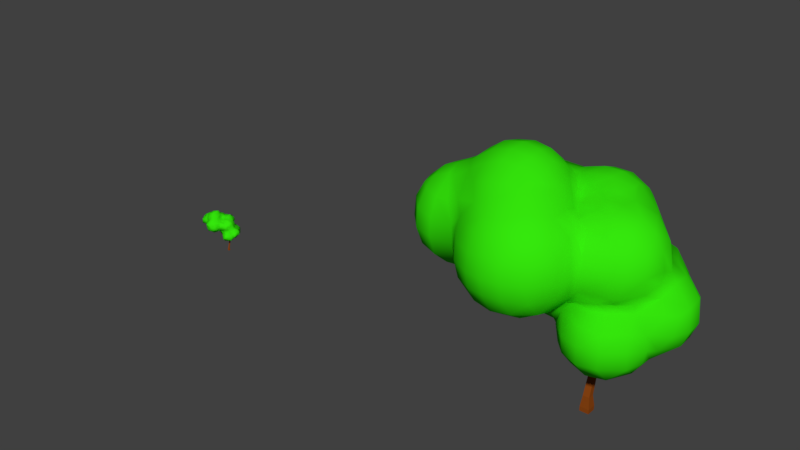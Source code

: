 # Source: SM_MangoTree_001.blend  (saved by Blender 2.80.37; exported with 4.5.12 LTS)
import bpy
from mathutils import Matrix  # noqa: F401  (used for matrix-valued properties, if any)

bpy.ops.wm.read_factory_settings(use_empty=True)
scene = bpy.context.scene
scene.name = 'Scene'

# ---- collections
col_collection_1 = bpy.data.collections.new('Collection 1'); scene.collection.children.link(col_collection_1)
col_collection_2 = bpy.data.collections.new('Collection 2'); scene.collection.children.link(col_collection_2)

# ---- materials (node trees are filled in below, after node groups)
mat_material = bpy.data.materials.new('Material')
mat_material.alpha_threshold = 0.0
mat_material.use_transparent_shadow = False
mat_material.diffuse_color = (0.2582, 0.05951, 0.006512, 1.0)
mat_material.roughness = 0.5
mat_material.line_color = (0.0, 0.0, 0.0, 1.0)
mat_material_001 = bpy.data.materials.new('Material.001')
mat_material_001.alpha_threshold = 0.0
mat_material_001.use_transparent_shadow = False
mat_material_001.diffuse_color = (0.03565, 0.8, 0.003963, 1.0)
mat_material_001.roughness = 0.5

# ---- material node trees

# ---- world
world_world = bpy.data.worlds.new('World'); scene.world = world_world
world_world.color = (0.05088, 0.05088, 0.05088)
world_world.use_sun_shadow = False
world_world.sun_shadow_jitter_overblur = 0.0
world_world.cycles.sampling_method = 'MANUAL'

# ---- meshes
me_cube = bpy.data.meshes.new('Cube')
me_cube.from_pydata([(0.2765, 0.2765, 0.0), (0.2765, -0.2765, 0.0), (-0.2765, -0.2765, 0.0), (-0.2765, 0.2765, 0.0), (0.2765, 0.2765, 0.2765), (0.2765, -0.2765, 0.2765), (-0.2765, -0.2765, 0.2765), (-0.2765, 0.2765, 0.2765), (0.1922, 0.1922, 0.9604), (0.1922, -0.1922, 0.9604), (-0.1922, 0.1922, 0.9604), (-0.1922, -0.1922, 0.9604), (0.1418, 0.5782, 2.276), (0.1418, 0.2495, 2.276), (-0.187, 0.5782, 2.276), (-0.187, 0.2495, 2.276), (0.1808, 0.7825, 3.434), (0.1808, 0.4538, 3.434), (-0.1479, 0.7825, 3.434), (-0.1479, 0.4538, 3.434), (0.1808, 0.7825, 3.782), (0.1808, 0.4538, 3.782), (-0.1479, 0.7825, 3.782), (-0.1479, 0.4538, 3.782), (-1.79, 1.108, 3.898), (-1.79, 1.328, 3.898), (-1.79, 1.108, 4.131), (-1.79, 1.328, 4.131), (0.7246, 0.7365, 4.918), (0.7246, 0.4998, 4.918), (0.4879, 0.7365, 4.918), (0.4879, 0.4998, 4.918), (-2.005, 1.108, 4.047), (-2.005, 1.328, 4.047), (-2.005, 1.108, 4.131), (-2.005, 1.328, 4.131), (-2.143, 2.64, 5.379), (-2.143, 2.64, 5.179), (-2.327, 2.64, 5.379), (-2.327, 2.64, 5.179), (-1.4, -0.6732, 5.368), (-1.4, -0.6732, 5.216), (-1.541, -0.6732, 5.368), (-1.541, -0.6732, 5.216), (0.7246, 0.7365, 5.14), (0.7246, 0.4998, 5.14), (0.4879, 0.7365, 5.14), (0.4879, 0.4998, 5.14), (1.179, 2.274, 5.883), (1.008, 2.274, 5.883), (1.179, 2.274, 6.044), (1.008, 2.274, 6.044), (1.444, -1.062, 5.706), (1.253, -1.062, 5.706), (1.444, -1.062, 5.885), (1.253, -1.062, 5.885), (2.555, 0.7121, 6.453), (2.555, 0.5242, 6.453), (2.555, 0.7121, 6.63), (2.555, 0.5242, 6.63), (-1.4, -0.8893, 5.368), (-1.4, -0.8893, 5.295), (-1.541, -0.8893, 5.368), (-1.541, -0.8893, 5.295), (-3.613, -0.6732, 7.447), (-3.613, -0.6732, 7.294), (-3.613, -0.8893, 7.447), (-3.613, -0.8893, 7.294), (-3.78, -0.6732, 7.447), (-3.78, -0.6732, 7.397), (-3.78, -0.8893, 7.447), (-3.78, -0.8893, 7.397), (-7.548, -1.705, 9.171), (-7.548, -1.921, 9.171), (-7.716, -1.705, 9.171), (-7.716, -1.921, 9.171), (-3.613, 0.9284, 8.816), (-3.613, 0.9284, 8.664), (-3.78, 0.9284, 8.816), (-3.78, 0.9284, 8.664), (-2.51, -3.396, 9.429), (-2.51, -3.396, 9.276), (-2.678, -3.396, 9.429), (-2.678, -3.396, 9.276), (-1.4, -0.6732, 7.802), (-1.541, -0.6732, 7.802), (-1.4, -0.8893, 7.802), (-1.541, -0.8893, 7.802), (1.951, 3.874, 7.694), (2.432, 2.992, 7.594), (1.799, 3.177, 8.384), (2.444, 2.336, 8.165), (2.445, 1.965, 8.237), (2.637, 1.72, 8.688), (1.829, 1.678, 9.134), (2.442, 0.8107, 8.997), (2.255, 0.9367, 10.55), (2.026, 1.468, 10.66), (1.925, 1.0, 11.08), (1.812, 1.042, 11.53), (1.094, 1.685, 11.29), (1.375, 1.567, 10.54), (1.043, 0.199, 11.63), (0.6163, 0.9849, 12.11), (1.874, 0.155, 11.3), (1.864, -0.5189, 11.63), (2.675, -0.5752, 11.23), (2.009, -1.258, 11.34), (2.516, -1.216, 10.56), (2.869, -0.4977, 10.64), (2.679, -1.218, 9.841), (2.515, -1.247, 9.004), (2.834, 0.05921, 9.083), (3.205, -0.4454, 8.261), (3.37, 0.2128, 8.727), (4.164, 0.08083, 7.74), (3.745, -0.4707, 7.62), (4.219, -0.7561, 6.803), (4.127, 0.2404, 6.928), (3.856, 0.7753, 6.439), (4.392, 1.218, 6.839), (4.064, 0.9864, 7.885), (4.129, 1.26, 7.668), (3.45, -0.6214, 5.925), (3.333, 0.5116, 5.556), (2.751, 0.2223, 5.363), (2.76, -0.4583, 4.991), (2.895, -1.311, 5.016), (2.596, 0.9546, 5.58), (1.832, 0.9721, 5.372), (1.801, 0.03971, 5.469), (1.071, 0.1981, 5.395), (3.194, -1.317, 6.148), (2.43, -1.899, 5.498), (2.507, -2.02, 6.211), (2.463, -1.866, 6.716), (3.15, -0.9796, 6.987), (1.804, -2.022, 7.667), (2.699, -1.407, 7.741), (2.507, -1.495, 8.345), (1.255, -1.936, 8.434), (1.911, -1.973, 8.87), (1.908, -2.371, 9.079), (0.7929, -3.025, 9.858), (1.976, -2.502, 9.851), (2.227, -1.861, 9.931), (1.965, -2.034, 10.58), (1.427, -2.136, 10.67), (0.3693, -1.966, 11.19), (0.5182, -2.912, 10.54), (0.9834, -1.693, 11.12), (1.012, -1.027, 11.69), (0.4152, -0.5331, 11.84), (1.171, -0.541, 12.1), (0.3153, 0.3073, 11.99), (0.3438, 1.627, 12.01), (-0.3473, 2.316, 12.03), (0.482, 2.801, 11.41), (-1.018, 2.329, 11.88), (-1.057, 1.663, 12.18), (-0.2978, 1.731, 12.59), (-0.8795, 0.2662, 12.02), (-0.3347, 0.9374, 12.41), (-1.853, 0.9632, 11.98), (-1.884, 1.788, 12.24), (-2.546, 0.9512, 11.99), (-2.524, 1.623, 11.63), (-2.297, 2.153, 11.41), (-2.351, 2.679, 11.27), (-2.54, 3.002, 10.52), (-1.548, 3.281, 10.53), (-1.823, 3.341, 9.128), (-2.546, 4.005, 8.496), (-1.926, 3.924, 8.38), (-1.929, 3.249, 9.217), (-2.577, 4.647, 7.608), (-1.744, 4.562, 7.527), (-2.533, 4.751, 6.895), (-2.59, 5.092, 6.131), (-1.734, 5.304, 6.096), (-2.545, 4.54, 5.489), (-1.837, 4.632, 5.499), (-2.545, 3.88, 4.787), (-1.905, 3.695, 4.929), (-2.329, 3.176, 4.623), (-1.968, 2.478, 4.472), (-2.522, 1.683, 4.713), (-1.773, 1.765, 4.772), (-2.58, 0.7968, 5.469), (-1.525, 1.31, 5.498), (-2.694, 0.6307, 6.134), (-1.796, 0.09888, 6.08), (-1.185, 0.2591, 6.254), (-1.083, 0.9392, 6.057), (-0.3761, 0.7989, 6.008), (-0.3677, 1.659, 5.373), (-0.3032, 0.1986, 6.739), (-0.05184, 0.2792, 6.005), (0.4661, 0.08354, 5.628), (0.5139, 1.003, 6.191), (-0.8735, -1.306, 5.914), (-0.454, -1.237, 5.495), (-0.3494, -1.818, 6.136), (-0.3125, -2.044, 6.175), (-0.3752, -1.808, 6.902), (0.1288, -2.266, 6.965), (0.4187, -1.96, 4.875), (0.2741, -1.361, 4.692), (0.2345, -0.4311, 4.478), (1.125, -1.252, 4.394), (0.7035, -0.3778, 4.401), (1.942, -0.499, 4.637), (2.002, -1.25, 4.659), (1.794, -1.915, 4.821), (1.8, -1.896, 4.83), (1.11, -1.948, 4.665), (0.5591, -2.086, 4.542), (0.3421, -2.583, 5.406), (0.911, -2.775, 5.43), (0.439, -2.489, 6.095), (1.163, -2.526, 6.828), (0.4007, -1.894, 7.483), (1.124, -2.299, 7.7), (0.3736, -2.151, 8.299), (-0.3712, -1.915, 8.146), (-0.3793, -1.436, 7.709), (-0.4382, -2.446, 8.356), (0.3704, -2.828, 9.064), (-0.3578, -3.351, 9.092), (-0.1474, -3.405, 9.85), (-0.1728, -4.273, 9.069), (-0.1855, -4.316, 9.904), (-0.1963, -4.242, 10.57), (-0.2938, -3.213, 11.09), (-0.3226, -2.742, 11.27), (-0.3627, -3.475, 11.41), (-0.3843, -2.018, 11.14), (-1.082, -4.883, 11.22), (-1.026, -4.21, 11.57), (-0.6529, -5.062, 10.01), (-0.8296, -4.98, 9.08), (-0.9563, -5.122, 8.83), (-0.9839, -3.966, 8.488), (-0.6188, -3.464, 8.328), (-1.036, -3.461, 7.934), (-1.77, -4.24, 7.667), (-1.776, -3.581, 7.599), (-1.882, -2.939, 7.904), (-2.547, -3.457, 7.462), (-2.583, -4.088, 7.892), (-3.193, -3.488, 7.967), (-3.319, -4.234, 7.683), (-3.355, -5.19, 8.139), (-2.546, -4.877, 8.168), (-2.546, -4.962, 8.547), (-3.269, -5.459, 9.125), (-2.515, -5.432, 9.244), (-3.223, -5.39, 9.923), (-3.583, -5.688, 10.64), (-2.996, -6.015, 10.72), (-3.304, -5.291, 11.35), (-2.636, -5.781, 10.74), (-3.222, -4.765, 11.52), (-2.475, -4.891, 11.99), (-3.22, -4.105, 12.03), (-2.508, -4.363, 12.62), (-3.193, -3.485, 12.82), (-2.598, -3.46, 12.79), (-3.16, -2.09, 13.56), (-2.593, -1.976, 13.19), (-3.213, -1.233, 13.92), (-3.228, -0.4204, 13.8), (-2.757, -1.233, 13.31), (-3.314, 0.1742, 12.7), (-2.62, -0.4536, 12.64), (-2.994, 1.209, 12.1), (-2.104, 0.3566, 12.35), (-2.481, 0.2709, 12.34), (-3.968, 1.328, 12.28), (-4.627, 0.7428, 11.89), (-4.868, 1.772, 11.79), (-4.781, 2.473, 11.37), (-4.03, 2.466, 11.66), (-4.615, 3.024, 10.42), (-3.863, 2.931, 10.87), (-4.646, 3.019, 9.707), (-4.015, 3.54, 9.845), (-4.04, 3.516, 10.64), (-4.768, 3.116, 9.025), (-3.987, 3.401, 9.115), (-4.353, 3.2, 8.259), (-4.055, 3.163, 7.592), (-4.892, 1.685, 7.451), (-4.616, 2.417, 6.844), (-4.037, 3.697, 6.888), (-4.252, 2.414, 6.169), (-3.829, 3.078, 6.251), (-3.779, 2.568, 5.673), (-3.891, 3.053, 5.607), (-3.632, 3.766, 6.273), (-3.524, 3.827, 5.362), (-3.223, 3.937, 8.135), (-3.386, 4.748, 6.914), (-3.38, 4.373, 7.73), (-3.206, 4.557, 6.294), (-3.117, 3.976, 5.604), (-4.071, 1.631, 6.119), (-3.531, 1.735, 5.492), (-3.067, 1.897, 5.421), (-3.235, 2.371, 4.501), (-3.219, 3.006, 4.643), (-3.236, 1.425, 5.485), (-3.085, 1.125, 6.262), (-4.104, 1.468, 6.885), (-3.558, 0.5143, 6.693), (-3.249, 0.9848, 6.505), (-4.132, 0.6811, 7.283), (-3.531, 0.05435, 7.395), (-4.095, 0.1119, 7.811), (-4.778, 0.1313, 8.372), (-4.335, 1.01, 7.691), (-5.488, 1.589, 8.153), (-4.299, 1.634, 6.848), (-5.323, 0.9035, 8.375), (-5.752, 1.741, 8.527), (-5.645, 0.949, 9.136), (-5.822, 1.685, 9.845), (-5.947, 0.9796, 9.836), (-5.912, 1.743, 10.77), (-5.634, 0.9291, 10.56), (-5.463, 0.9417, 11.08), (-5.581, 2.485, 10.63), (-6.104, 0.1229, 10.61), (-5.725, 0.8463, 11.47), (-5.988, -0.1291, 11.14), (-5.477, 0.2338, 12.08), (-6.211, -0.534, 11.97), (-5.374, -0.6923, 12.57), (-6.376, -1.195, 12.73), (-5.717, -1.21, 12.91), (-6.858, -2.013, 12.31), (-5.337, -1.926, 12.91), (-5.47, -2.652, 12.57), (-4.695, -2.009, 13.39), (-4.89, -2.859, 13.41), (-4.977, -1.254, 13.52), (-4.706, 0.1329, 12.71), (-4.975, 1.49, 11.21), (-4.044, 0.2617, 12.97), (-4.702, -0.6177, 13.4), (-4.015, -1.25, 13.82), (-4.018, -2.008, 13.82), (-3.229, -2.828, 13.55), (-4.118, -3.493, 12.76), (-4.745, -3.448, 12.41), (-3.993, -4.15, 12.01), (-5.121, -3.586, 12.14), (-4.496, -4.014, 10.95), (-4.564, -4.084, 11.26), (-3.722, -4.64, 11.13), (-3.946, -4.836, 11.05), (-4.821, -4.319, 10.55), (-5.036, -4.442, 9.81), (-4.143, -5.333, 9.922), (-4.838, -4.194, 9.234), (-4.049, -5.125, 8.835), (-4.066, -4.186, 8.256), (-4.03, -3.456, 7.979), (-4.404, -3.453, 8.39), (-4.895, -3.543, 8.514), (-4.359, -2.762, 8.688), (-3.916, -2.089, 8.462), (-4.755, -1.965, 8.509), (-3.853, -2.785, 8.324), (-3.253, -3.004, 7.72), (-3.208, -1.367, 8.305), (-4.036, -1.247, 8.633), (-3.259, -0.4805, 7.799), (-3.641, -0.5106, 8.379), (-3.028, -2.569, 7.531), (-2.57, -2.728, 7.341), (-2.641, -1.539, 7.284), (-2.439, -1.088, 7.002), (-2.99, -0.58, 6.756), (-2.573, -0.528, 6.61), (-1.832, -1.34, 6.445), (-1.783, -0.4882, 6.383), (-0.9204, -0.6363, 6.05), (-2.801, 0.2622, 6.977), (-1.803, -1.812, 7.426), (-1.037, -2.022, 7.508), (-1.065, -1.557, 6.98), (-4.738, -1.28, 9.036), (-4.724, -0.4761, 8.953), (-5.481, -0.5209, 8.897), (-5.438, 0.1814, 9.257), (-6.211, -0.4616, 8.658), (-6.54, -0.2169, 9.251), (-6.314, 0.3432, 9.821), (-7.634, -0.6303, 9.221), (-7.711, -0.1066, 9.837), (-7.805, -0.07872, 10.7), (-7.666, -0.5076, 11.3), (-8.1, -1.417, 11.25), (-7.041, -1.342, 11.92), (-7.468, -2.008, 12.05), (-6.577, -2.656, 12.06), (-7.727, -2.971, 11.46), (-6.97, -2.759, 12.0), (-6.924, -3.336, 11.23), (-7.557, -3.244, 10.75), (-7.525, -3.586, 10.5), (-7.866, -3.631, 8.991), (-6.932, -3.693, 9.865), (-6.856, -3.419, 9.089), (-7.511, -2.033, 8.493), (-6.922, -2.751, 8.492), (-6.948, -1.985, 8.173), (-6.992, -1.15, 8.26), (-7.473, -1.446, 8.736), (-6.9, -0.7568, 8.957), (-6.269, -2.567, 8.595), (-6.224, -1.985, 8.237), (-5.372, -2.891, 8.476), (-5.747, -1.986, 8.369), (-6.226, -1.39, 8.648), (-8.393, -2.232, 9.108), (-8.36, -2.795, 9.757), (-7.973, -3.521, 9.834), (-8.432, -2.681, 10.62), (-8.568, -1.878, 10.54), (-8.305, -1.422, 10.99), (-8.663, -1.184, 10.62), (-8.557, -0.5674, 9.752), (-8.447, -1.296, 9.865), (-8.423, -1.195, 9.12), (-5.832, -3.943, 9.695), (-6.229, -4.065, 10.64), (-5.467, -3.802, 10.57), (-6.231, -3.553, 11.43), (-5.492, -3.371, 11.83), (-5.96, -3.409, 9.04), (-5.504, -3.572, 8.936), (-7.926, -3.536, 10.6), (-8.055, -0.5686, 10.56), (-5.418, -1.191, 8.413), (-5.64, 2.561, 10.09), (-5.474, 2.484, 9.061), (-3.08, 4.126, 8.478), (-3.283, 3.346, 9.079), (-3.267, 3.634, 9.862), (-2.522, 3.366, 9.859), (-3.291, 3.26, 10.55), (-3.292, 2.435, 11.29), (-2.023, -0.6289, 11.87), (-1.734, -1.238, 12.43), (-1.803, -1.264, 12.92), (-1.87, -0.5296, 11.76), (-1.088, -0.4978, 11.46), (-1.114, -1.258, 11.4), (-1.677, -1.291, 11.95), (-1.81, 0.2136, 11.88), (-1.033, -1.975, 11.8), (-1.202, -2.706, 12.13), (-2.022, -2.546, 12.79), (-2.109, -3.561, 12.53), (-1.12, -3.4, 12.06), (-1.719, -4.147, 11.86), (-1.927, -4.92, 11.75), (-1.811, -5.578, 10.54), (-1.228, -4.969, 10.51), (-1.738, -5.665, 9.877), (-1.085, -5.27, 9.845), (-1.792, -5.555, 9.087), (-1.733, -4.889, 8.331), (-0.3476, -1.271, 11.58), (-2.547, -5.789, 9.844), (-0.9744, -2.773, 7.912), (1.919, -2.896, 6.178), (1.918, -2.652, 6.861), (1.126, -2.721, 5.454), (1.728, -2.502, 5.622), (1.092, 0.9699, 5.461), (1.124, 1.7, 5.632), (0.3437, 1.777, 5.207), (0.9879, 2.473, 5.482), (0.6655, 2.394, 5.29), (-0.3421, 2.417, 5.263), (-0.4192, 3.133, 5.5), (-1.067, 2.375, 4.517), (2.271, 3.486, 5.925), (0.4164, 3.81, 6.099), (0.4077, 3.985, 6.556), (1.441, 3.969, 6.789), (1.107, 3.716, 6.928), (0.3679, 3.709, 6.92), (0.3912, 4.088, 7.6), (1.289, 3.766, 7.532), (0.5218, 4.107, 7.72), (1.217, 3.279, 8.576), (0.476, 3.108, 8.325), (1.166, 2.366, 9.047), (0.4031, 2.741, 9.144), (-0.2782, 3.017, 8.2), (-1.034, 3.066, 8.279), (-0.6619, 2.901, 9.729), (-0.8924, 3.142, 10.26), (-0.3763, 3.028, 10.53), (-0.3379, 3.047, 11.33), (-1.12, 3.392, 11.52), (0.5209, 3.044, 10.58), (0.3571, 2.63, 9.856), (0.6302, 2.221, 9.835), (1.013, 2.57, 10.6), (-0.4107, 3.654, 7.491), (-0.9418, 4.674, 6.904), (-0.2919, 4.074, 6.121), (-1.002, 4.808, 6.146), (1.936, 3.874, 6.879), (2.53, 3.072, 6.931), (2.637, 2.455, 6.127), (2.391, 1.622, 6.053), (1.957, 3.212, 5.718), (3.288, 1.669, 6.208), (3.257, 2.055, 6.925), (3.241, 1.975, 7.71), (3.337, 1.539, 8.343), (3.714, 0.9462, 8.389), (3.84, 1.812, 7.705), (3.887, 1.776, 6.884), (-1.16, 3.17, 4.594), (-0.9813, 4.176, 5.224), (-0.9797, 4.086, 8.214), (-0.384, -1.969, 11.18), (2.759, 0.5297, 9.749), (2.676, 0.1123, 10.56), (1.397, 1.499, 9.799), (1.091, 2.09, 9.838), (1.033, 2.054, 10.56), (-1.132, 4.1, 7.566)], [], [(0, 1, 2, 3), (5, 4, 8, 9), (0, 4, 5, 1), (1, 5, 6, 2), (2, 6, 7, 3), (4, 0, 3, 7), (10, 11, 15, 14), (7, 6, 11, 10), (4, 7, 10, 8), (6, 5, 9, 11), (15, 13, 17, 19), (8, 10, 14, 12), (11, 9, 13, 15), (9, 8, 12, 13), (19, 17, 21, 23), (13, 12, 16, 17), (14, 15, 19, 18), (12, 14, 18, 16), (22, 23, 31, 30), (17, 16, 20, 21), (19, 23, 26, 24), (16, 18, 22, 20), (24, 26, 40, 41), (23, 22, 27, 26), (18, 19, 24, 25), (22, 18, 25, 27), (29, 28, 56, 57), (20, 22, 30, 28), (23, 21, 29, 31), (21, 20, 28, 29), (33, 32, 34, 35), (25, 24, 32, 33), (33, 35, 38, 39), (26, 27, 35, 34), (36, 37, 39, 38), (25, 33, 39, 37), (27, 25, 37, 36), (35, 27, 36, 38), (60, 40, 84, 86), (26, 34, 42, 40), (34, 32, 43, 42), (32, 24, 41, 43), (44, 46, 47, 45), (30, 31, 47, 46), (46, 44, 50, 51), (47, 31, 53, 55), (48, 49, 51, 50), (44, 28, 48, 50), (28, 30, 49, 48), (30, 46, 51, 49), (53, 52, 54, 55), (45, 47, 55, 54), (29, 45, 54, 52), (31, 29, 52, 53), (57, 56, 58, 59), (28, 44, 58, 56), (44, 45, 59, 58), (45, 29, 57, 59), (61, 60, 62, 63), (41, 40, 60, 61), (43, 41, 61, 63), (62, 42, 64, 66), (66, 64, 72, 73), (43, 63, 67, 65), (42, 43, 65, 64), (63, 62, 66, 67), (68, 69, 71, 70), (64, 65, 77, 76), (65, 67, 71, 69), (71, 67, 81, 83), (73, 72, 74, 75), (70, 66, 73, 75), (64, 68, 74, 72), (68, 70, 75, 74), (76, 77, 79, 78), (65, 69, 79, 77), (68, 64, 76, 78), (69, 68, 78, 79), (81, 80, 82, 83), (66, 70, 82, 80), (70, 71, 83, 82), (67, 66, 80, 81), (84, 85, 87, 86), (40, 42, 85, 84), (42, 62, 87, 85), (62, 60, 86, 87), (90, 89, 88), (94, 93, 90), (95, 94, 96), (97, 96, 94), (96, 97, 98), (97, 101, 98), (99, 103, 102), (104, 99, 102), (104, 105, 106), (106, 107, 108), (109, 108, 110), (112, 111, 113), (139, 113, 111), (113, 114, 112), (527, 113, 115), (116, 115, 113), (118, 115, 117), (118, 117, 119), (123, 119, 117), (119, 123, 124), (125, 124, 123), (125, 127, 126), (125, 128, 124), (125, 130, 129), (134, 132, 135), (139, 137, 138), (140, 139, 141), (141, 142, 140), (145, 146, 144), (147, 148, 149), (147, 149, 143), (102, 154, 152), (153, 102, 152), (155, 157, 156), (167, 166, 164), (168, 170, 169), (170, 174, 169), (171, 173, 172), (171, 172, 174), (173, 176, 175), (172, 173, 175), (176, 177, 175), (183, 184, 182), (530, 185, 184), (189, 191, 188), (189, 193, 191), (195, 194, 193), (194, 197, 196), (198, 201, 200), (201, 207, 206), (202, 201, 206), (208, 210, 207), (210, 208, 131), (198, 131, 208), (212, 213, 214), (219, 217, 218), (220, 205, 219), (205, 220, 221), (140, 223, 222), (221, 222, 223), (223, 226, 224), (223, 227, 226), (228, 227, 229), (143, 229, 227), (234, 235, 233), (238, 237, 232), (239, 232, 237), (239, 231, 232), (240, 230, 239), (231, 239, 230), (474, 242, 241), (249, 251, 250), (254, 252, 253), (256, 257, 255), (261, 260, 258), (259, 261, 258), (267, 266, 264), (265, 267, 264), (352, 266, 267), (269, 268, 352), (272, 271, 270), (274, 273, 271), (272, 274, 271), (273, 277, 275), (275, 276, 165), (278, 280, 279), (282, 281, 280), (278, 282, 280), (283, 281, 284), (289, 290, 288), (291, 292, 290), (296, 299, 298), (301, 294, 291), (306, 295, 297), (307, 306, 297), (314, 317, 316), (316, 317, 318), (292, 320, 321), (320, 292, 316), (323, 321, 320), (321, 323, 324), (324, 323, 325), (328, 329, 330), (329, 332, 330), (336, 335, 334), (335, 336, 337), (343, 341, 344), (349, 337, 339), (345, 349, 339), (349, 346, 337), (335, 346, 279), (350, 349, 345), (353, 344, 354), (355, 353, 354), (355, 354, 356), (358, 356, 357), (364, 366, 365), (366, 364, 369), (368, 366, 369), (370, 368, 369), (372, 371, 370), (370, 371, 373), (374, 250, 367), (373, 374, 367), (375, 379, 374), (381, 377, 382), (382, 383, 384), (385, 382, 384), (386, 385, 384), (388, 383, 317), (391, 204, 390), (247, 380, 389), (381, 389, 380), (378, 393, 319), (395, 319, 394), (395, 394, 396), (397, 395, 396), (395, 397, 398), (402, 403, 336), (404, 336, 403), (405, 406, 340), (406, 405, 407), (408, 406, 407), (91, 90, 93, 92), (409, 407, 410), (413, 411, 412), (413, 412, 414), (412, 415, 414), (416, 414, 415), (399, 420, 419), (422, 421, 416), (417, 422, 416), (424, 423, 421), (424, 421, 422), (428, 427, 412), (426, 412, 427), (430, 429, 431), (434, 432, 433), (434, 433, 435), (399, 435, 433), (407, 431, 429), (430, 427, 429), (430, 426, 427), (436, 414, 441), (440, 406, 439), (411, 437, 409), (443, 411, 410), (439, 406, 408), (403, 431, 405), (401, 444, 402), (397, 396, 420), (364, 442, 369), (361, 357, 438), (355, 358, 359), (334, 332, 401), (402, 334, 401), (333, 347, 330), (446, 324, 326), (314, 388, 317), (296, 294, 299), (322, 293, 313), (292, 293, 322), (287, 283, 284), (169, 452, 284), (284, 281, 282), (453, 284, 282), (281, 347, 280), (347, 279, 280), (454, 460, 457), (460, 455, 463), (238, 467, 468), (237, 238, 468), (237, 468, 469), (470, 237, 469), (241, 473, 474), (456, 272, 269), (460, 454, 455), (271, 273, 348), (349, 271, 348), (268, 351, 352), (359, 260, 262), (468, 261, 469), (476, 257, 256), (471, 476, 256), (473, 471, 256), (255, 365, 252), (367, 250, 366), (374, 379, 250), (477, 244, 247), (245, 242, 474), (470, 239, 237), (219, 478, 220), (481, 478, 480), (481, 480, 218), (209, 215, 207), (202, 200, 201), (192, 196, 387), (131, 198, 482), (199, 482, 198), (486, 487, 488), (486, 488, 485), (487, 195, 189), (489, 487, 189), (498, 497, 496), (500, 499, 498), (504, 502, 503), (505, 506, 507), (510, 507, 157), (508, 157, 507), (492, 516, 495), (515, 495, 516), (518, 490, 493), (519, 490, 518), (490, 519, 520), (522, 520, 521), (520, 523, 521), (525, 524, 519), (526, 525, 91), (525, 89, 91), (526, 93, 95), (527, 526, 95), (528, 525, 526), (524, 529, 523), (491, 516, 492), (195, 193, 189), (190, 312, 188), (188, 312, 311), (489, 189, 187), (186, 308, 309), (489, 187, 185), (186, 309, 185), (531, 530, 183), (531, 488, 530), (488, 531, 516), (300, 182, 310), (531, 183, 181), (179, 517, 181), (304, 178, 180), (177, 302, 175), (172, 448, 174), (449, 174, 448), (168, 453, 167), (164, 158, 167), (155, 160, 162), (103, 155, 162), (151, 152, 475), (107, 151, 150), (236, 150, 533), (150, 236, 148), (148, 236, 234), (149, 148, 234), (145, 141, 111), (143, 227, 142), (113, 527, 114), (534, 112, 95), (110, 108, 145), (109, 535, 106), (101, 97, 536), (536, 97, 94), (512, 537, 501), (94, 95, 93), (501, 94, 90), (90, 499, 501), (521, 128, 129), (499, 90, 497), (488, 516, 485), (194, 195, 199), (484, 199, 195), (535, 96, 98), (535, 109, 534), (116, 117, 115), (108, 107, 147), (108, 147, 146), (146, 145, 108), (100, 103, 99), (147, 150, 148), (140, 222, 137), (169, 451, 450), (452, 169, 450), (161, 458, 154), (152, 154, 458), (234, 236, 463), (226, 477, 224), (523, 119, 124), (121, 527, 115), (136, 116, 113), (116, 136, 117), (525, 519, 89), (521, 523, 128), (138, 135, 136), (207, 216, 206), (211, 130, 126), (125, 126, 130), (113, 139, 138), (136, 132, 123), (479, 135, 137), (133, 481, 214), (213, 133, 214), (479, 137, 220), (478, 479, 220), (214, 481, 218), (215, 214, 218), (197, 387, 196), (201, 198, 208), (387, 200, 385), (207, 201, 208), (205, 203, 219), (217, 202, 206), (501, 502, 512), (511, 512, 502), (100, 157, 155), (100, 101, 538), (157, 508, 156), (155, 156, 160), (221, 225, 204), (205, 221, 204), (168, 509, 170), (505, 171, 170), (163, 461, 161), (377, 381, 375), (514, 539, 532), (539, 514, 515), (517, 516, 531), (503, 514, 532), (531, 181, 517), (448, 172, 301), (303, 175, 302), (304, 180, 305), (298, 300, 310), (313, 314, 316), (311, 307, 308), (193, 194, 192), (390, 225, 224), (192, 387, 386), (191, 192, 386), (190, 315, 312), (168, 169, 284), (453, 168, 284), (174, 451, 169), (539, 515, 176), (200, 202, 385), (301, 291, 448), (290, 448, 291), (378, 318, 377), (283, 331, 281), (288, 290, 447), (281, 331, 328), (281, 328, 347), (446, 326, 331), (338, 336, 404), (323, 319, 395), (273, 274, 277), (274, 272, 456), (267, 464, 352), (270, 271, 350), (251, 252, 366), (346, 335, 337), (333, 334, 335), (477, 243, 244), (191, 386, 384), (190, 191, 384), (465, 464, 267), (380, 247, 248), (468, 263, 261), (474, 254, 253), (366, 252, 365), (278, 279, 348), (346, 348, 279), (425, 396, 445), (394, 445, 396), (424, 445, 423), (356, 440, 357), (257, 258, 363), (332, 398, 401), (421, 441, 414), (416, 421, 414), (403, 402, 431), (444, 433, 432), (399, 419, 435), (410, 407, 429), (412, 426, 415), (98, 101, 100, 99), (105, 151, 107, 106), (111, 112, 109, 110), (108, 109, 106), (123, 132, 127, 125), (119, 120, 118), (122, 121, 120), (128, 125, 129), (131, 129, 130), (133, 127, 132, 134), (144, 142, 141, 145), (132, 136, 135), (135, 138, 137), (139, 140, 137), (144, 143, 142), (159, 160, 156, 158), (151, 153, 152), (103, 100, 155), (159, 161, 162, 160), (159, 164, 163, 161), (161, 154, 162), (165, 163, 164, 166), (178, 177, 176, 179), (171, 174, 170), (181, 180, 178, 179), (183, 182, 180, 181), (186, 187, 189, 188), (183, 530, 184), (187, 186, 185), (199, 198, 197, 194), (191, 190, 188), (193, 192, 191), (200, 387, 197, 198), (204, 202, 203, 205), (133, 213, 212, 127), (210, 209, 207), (206, 216, 215, 218), (218, 217, 206), (224, 225, 221, 223), (220, 222, 221), (231, 230, 228, 229), (231, 229, 233, 232), (240, 241, 242, 230), (149, 234, 233), (228, 230, 242, 243), (245, 246, 244, 242), (244, 243, 242), (253, 252, 251, 249), (246, 249, 248), (248, 249, 250), (255, 252, 254, 256), (263, 262, 260, 261), (257, 259, 258), (283, 287, 286, 285), (263, 264, 262), (263, 265, 264), (272, 270, 268), (277, 276, 275), (289, 288, 285, 286), (294, 293, 292, 291), (295, 293, 294, 296), (297, 295, 296, 298), (303, 302, 294, 301), (299, 300, 298), (304, 299, 294, 302), (305, 300, 299, 304), (308, 307, 297, 309), (310, 309, 297, 298), (307, 311, 312, 306), (313, 306, 312, 315), (315, 314, 313), (318, 319, 320, 316), (316, 292, 322, 313), (325, 327, 326, 324), (326, 327, 329, 328), (330, 332, 334, 333), (336, 338, 339, 337), (340, 341, 339, 338), (335, 279, 347, 333), (342, 344, 341), (343, 351, 350, 345), (348, 346, 349), (358, 357, 360, 359), (343, 352, 351), (358, 355, 356), (360, 357, 361, 258), (361, 362, 363, 258), (373, 371, 375, 374), (363, 362, 364), (366, 368, 367), (389, 381, 382, 385), (376, 375, 371), (378, 377, 375), (379, 381, 380), (377, 383, 382), (386, 387, 385), (383, 377, 317), (389, 385, 391, 390), (372, 392, 376, 371), (390, 247, 389), (204, 225, 390), (376, 392, 393, 378), (397, 399, 400, 398), (319, 393, 394), (417, 415, 419, 418), (401, 398, 400), (404, 405, 340), (407, 409, 408), (411, 409, 410), (416, 415, 417), (435, 426, 430, 434), (420, 418, 419), (425, 424, 422), (431, 432, 430), (439, 437, 438, 440), (414, 436, 413), (438, 437, 436), (436, 362, 361, 438), (440, 342, 406), (436, 441, 364, 362), (428, 412, 411, 443), (400, 433, 444, 401), (437, 439, 409), (409, 439, 408), (405, 431, 407), (405, 404, 403), (392, 445, 394, 393), (397, 420, 399), (399, 433, 400), (372, 423, 445, 392), (369, 442, 423, 370), (372, 370, 423), (339, 341, 343, 345), (364, 441, 442), (363, 364, 365), (357, 440, 438), (352, 343, 344), (406, 342, 341, 340), (327, 398, 332, 329), (347, 328, 330), (447, 446, 285, 288), (313, 293, 295, 306), (324, 446, 447), (325, 323, 395), (321, 290, 292), (318, 378, 319), (319, 323, 320), (290, 289, 449, 448), (289, 286, 450, 449), (174, 449, 450, 451), (277, 274, 454, 276), (452, 287, 284), (455, 454, 274, 456), (458, 457, 460, 459), (461, 457, 458, 161), (462, 459, 460, 463), (465, 466, 463, 464), (463, 455, 464), (469, 471, 472, 470), (466, 467, 238), (473, 241, 472, 471), (458, 459, 475, 152), (235, 466, 238), (467, 466, 465), (455, 456, 464), (275, 278, 348, 273), (350, 351, 268, 270), (269, 352, 464, 456), (272, 268, 269), (353, 355, 264, 266), (465, 267, 265), (265, 263, 467, 465), (360, 258, 260, 359), (468, 467, 263), (257, 476, 261, 259), (363, 365, 255, 257), (254, 474, 473, 256), (253, 249, 245, 474), (248, 250, 379, 380), (250, 251, 366), (226, 228, 243, 477), (244, 246, 247), (249, 246, 245), (472, 241, 240, 239), (238, 232, 233, 235), (218, 480, 478, 219), (226, 227, 228), (481, 133, 134, 478), (215, 209, 212, 214), (202, 217, 219, 203), (215, 216, 207), (482, 199, 484, 483), (483, 484, 486, 485), (487, 486, 484, 195), (522, 485, 491, 490), (492, 493, 490, 491), (492, 495, 494, 493), (496, 497, 494, 495), (499, 500, 502, 501), (499, 497, 498), (506, 509, 508, 507), (502, 500, 503), (507, 510, 511, 505), (511, 510, 513, 512), (514, 496, 495, 515), (514, 498, 496), (88, 518, 493, 497), (515, 516, 517), (520, 519, 524, 523), (483, 485, 522, 521), (92, 526, 91), (526, 92, 93), (311, 308, 186, 188), (185, 309, 310, 184), (530, 489, 185), (182, 300, 305, 180), (182, 184, 310), (517, 179, 176, 515), (177, 178, 304, 302), (453, 275, 166, 167), (173, 504, 532), (505, 504, 171), (506, 505, 170), (163, 165, 276, 461), (158, 156, 508, 509), (275, 165, 166), (475, 533, 150, 151), (103, 162, 154), (223, 140, 142, 227), (94, 501, 537, 536), (123, 117, 136), (112, 534, 109), (110, 145, 111), (105, 153, 151), (96, 534, 95), (518, 88, 89, 519), (527, 95, 112, 114), (89, 90, 91), (522, 490, 520), (514, 503, 500, 498), (90, 88, 497), (497, 493, 494), (487, 489, 530, 488), (491, 485, 516), (98, 99, 104, 535), (529, 524, 525, 528), (96, 535, 534), (537, 538, 101, 536), (535, 104, 106), (139, 111, 141), (102, 153, 105, 104), (147, 143, 144, 146), (147, 107, 150), (462, 463, 236, 533), (526, 121, 122, 528), (390, 224, 477), (122, 120, 529, 528), (527, 121, 526), (118, 120, 121, 115), (129, 482, 483, 521), (523, 124, 128), (119, 523, 529, 120), (126, 127, 212, 211), (138, 136, 113), (479, 478, 134, 135), (210, 131, 130, 211), (209, 210, 211, 212), (538, 513, 157, 100), (137, 222, 220), (157, 513, 510), (504, 505, 511, 502), (103, 154, 102), (168, 167, 158, 509), (173, 532, 539, 176), (509, 506, 170), (504, 503, 532), (301, 172, 175, 303), (504, 173, 171), (538, 537, 512, 513), (315, 190, 388, 314), (194, 196, 192), (247, 390, 477), (384, 383, 388, 190), (454, 457, 461, 276), (381, 379, 375), (159, 158, 164), (391, 385, 202, 204), (286, 287, 452, 450), (282, 278, 275, 453), (331, 283, 285, 446), (317, 377, 318), (324, 447, 290, 321), (326, 328, 331), (344, 353, 266, 352), (271, 349, 350), (378, 375, 376), (359, 262, 264, 355), (398, 327, 325, 395), (462, 533, 475, 459), (466, 235, 234, 463), (129, 131, 482), (149, 233, 229, 143), (476, 471, 469, 261), (239, 470, 472), (247, 246, 248), (354, 342, 440, 356), (354, 344, 342), (373, 367, 368, 370), (441, 421, 423, 442), (424, 425, 445), (420, 396, 425, 418), (334, 402, 336), (417, 418, 425, 422), (338, 404, 340), (411, 413, 436, 437), (431, 402, 444, 432), (426, 435, 419, 415), (430, 432, 434), (427, 428, 443, 429), (429, 443, 410)])
me_cube.polygons.foreach_set('use_smooth', [0, 0, 0, 0, 0, 0, 0, 0, 0, 0, 0, 0, 0, 0, 0, 0, 0, 0, 0, 0, 0, 0, 0, 0, 0, 0, 0, 0, 0, 0, 0, 0, 0, 0, 0, 0, 0, 0, 0, 0, 0, 0, 0, 0, 0, 0, 0, 0, 0, 0, 0, 0, 0, 0, 0, 0, 0, 0, 0, 0, 0, 0, 0, 0, 0, 0, 0, 0, 0, 0, 0, 0, 0, 0, 0, 0, 0, 0, 0, 0, 0, 0, 0, 0, 0, 0, 1, 1, 1, 1, 1, 1, 1, 1, 1, 1, 1, 1, 1, 1, 1, 1, 1, 1, 1, 1, 1, 1, 1, 1, 1, 1, 1, 1, 1, 1, 1, 1, 1, 1, 1, 1, 1, 1, 1, 1, 1, 1, 1, 1, 1, 1, 1, 1, 1, 1, 1, 1, 1, 1, 1, 1, 1, 1, 1, 1, 1, 1, 1, 1, 1, 1, 1, 1, 1, 1, 1, 1, 1, 1, 1, 1, 1, 1, 1, 1, 1, 1, 1, 1, 1, 1, 1, 1, 1, 1, 1, 1, 1, 1, 1, 1, 1, 1, 1, 1, 1, 1, 1, 1, 1, 1, 1, 1, 1, 1, 1, 1, 1, 1, 1, 1, 1, 1, 1, 1, 1, 1, 1, 1, 1, 1, 1, 1, 1, 1, 1, 1, 1, 1, 1, 1, 1, 1, 1, 1, 1, 1, 1, 1, 1, 1, 1, 1, 1, 1, 1, 1, 1, 1, 1, 1, 1, 1, 1, 1, 1, 1, 1, 1, 1, 1, 1, 1, 1, 1, 1, 1, 1, 1, 1, 1, 1, 1, 1, 1, 1, 1, 1, 1, 1, 1, 1, 1, 1, 1, 1, 1, 1, 1, 1, 1, 1, 1, 1, 1, 1, 1, 1, 1, 1, 1, 1, 1, 1, 1, 1, 1, 1, 1, 1, 1, 1, 1, 1, 1, 1, 1, 1, 1, 1, 1, 1, 1, 1, 1, 1, 1, 1, 1, 1, 1, 1, 1, 1, 1, 1, 1, 1, 1, 1, 1, 1, 1, 1, 1, 1, 1, 1, 1, 1, 1, 1, 1, 1, 1, 1, 1, 1, 1, 1, 1, 1, 1, 1, 1, 1, 1, 1, 1, 1, 1, 1, 1, 1, 1, 1, 1, 1, 1, 1, 1, 1, 1, 1, 1, 1, 1, 1, 1, 1, 1, 1, 1, 1, 1, 1, 1, 1, 1, 1, 1, 1, 1, 1, 1, 1, 1, 1, 1, 1, 1, 1, 1, 1, 1, 1, 1, 1, 1, 1, 1, 1, 1, 1, 1, 1, 1, 1, 1, 1, 1, 1, 1, 1, 1, 1, 1, 1, 1, 1, 1, 1, 1, 1, 1, 1, 1, 1, 1, 1, 1, 1, 1, 1, 1, 1, 1, 1, 1, 1, 1, 1, 1, 1, 1, 1, 1, 1, 1, 1, 1, 1, 1, 1, 1, 1, 1, 1, 1, 1, 1, 1, 1, 1, 1, 1, 1, 1, 1, 1, 1, 1, 1, 1, 1, 1, 1, 1, 1, 1, 1, 1, 1, 1, 1, 1, 1, 1, 1, 1, 1, 1, 1, 1, 1, 1, 1, 1, 1, 1, 1, 1, 1, 1, 1, 1, 1, 1, 1, 1, 1, 1, 1, 1, 1, 1, 1, 1, 1, 1, 1, 1, 1, 1, 1, 1, 1, 1, 1, 1, 1, 1, 1, 1, 1, 1, 1, 1, 1, 1, 1, 1, 1, 1, 1, 1, 1, 1, 1, 1, 1, 1, 1, 1, 1, 1, 1, 1, 1, 1, 1, 1, 1, 1, 1, 1, 1, 1, 1, 1, 1, 1, 1, 1, 1, 1, 1, 1, 1, 1, 1, 1, 1, 1, 1, 1, 1, 1, 1, 1, 1, 1, 1, 1, 1, 1, 1, 1, 1, 1, 1, 1, 1, 1, 1, 1, 1, 1, 1, 1, 1, 1, 1, 1, 1, 1, 1, 1, 1, 1, 1, 1, 1, 1, 1, 1, 1, 1, 1, 1, 1, 1, 1, 1, 1, 1, 1, 1, 1, 1, 1, 1, 1, 1, 1, 1, 1, 1, 1, 1, 1, 1, 1, 1, 1, 1, 1, 1, 1, 1, 1, 1, 1, 1, 1, 1, 1, 1, 1, 1, 1, 1, 1, 1, 1, 1, 1, 1, 1, 1, 1, 1, 1, 1, 1, 1, 1, 1, 1, 1, 1, 1, 1, 1, 1, 1, 1, 1, 1, 1, 1, 1, 1, 1, 1, 1, 1, 1, 1, 1, 1, 1, 1, 1, 1, 1, 1, 1, 1, 1, 1, 1, 1, 1, 1, 1, 1, 1, 1, 1, 1, 1, 1, 1, 1, 1, 1, 1, 1, 1, 1, 1, 1, 1, 1, 1, 1, 1, 1, 1, 1, 1, 1, 1, 1, 1, 1, 1, 1, 1, 1, 1, 1, 1, 1, 1, 1, 1, 1, 1, 1, 1, 1, 1, 1, 1, 1, 1, 1, 1, 1, 1, 1, 1, 1, 1, 1, 1, 1, 1, 1, 1, 1, 1, 1, 1])
me_cube.polygons.foreach_set('material_index', [0, 0, 0, 0, 0, 0, 0, 0, 0, 0, 0, 0, 0, 0, 0, 0, 0, 0, 0, 0, 0, 0, 0, 0, 0, 0, 0, 0, 0, 0, 0, 0, 0, 0, 0, 0, 0, 0, 0, 0, 0, 0, 0, 0, 0, 0, 0, 0, 0, 0, 0, 0, 0, 0, 0, 0, 0, 0, 0, 0, 0, 0, 0, 0, 0, 0, 0, 0, 0, 0, 0, 0, 0, 0, 0, 0, 0, 0, 0, 0, 0, 0, 0, 0, 0, 0, 1, 1, 1, 1, 1, 1, 1, 1, 1, 1, 1, 1, 1, 1, 1, 1, 1, 1, 1, 1, 1, 1, 1, 1, 1, 1, 1, 1, 1, 1, 1, 1, 1, 1, 1, 1, 1, 1, 1, 1, 1, 1, 1, 1, 1, 1, 1, 1, 1, 1, 1, 1, 1, 1, 1, 1, 1, 1, 1, 1, 1, 1, 1, 1, 1, 1, 1, 1, 1, 1, 1, 1, 1, 1, 1, 1, 1, 1, 1, 1, 1, 1, 1, 1, 1, 1, 1, 1, 1, 1, 1, 1, 1, 1, 1, 1, 1, 1, 1, 1, 1, 1, 1, 1, 1, 1, 1, 1, 1, 1, 1, 1, 1, 1, 1, 1, 1, 1, 1, 1, 1, 1, 1, 1, 1, 1, 1, 1, 1, 1, 1, 1, 1, 1, 1, 1, 1, 1, 1, 1, 1, 1, 1, 1, 1, 1, 1, 1, 1, 1, 1, 1, 1, 1, 1, 1, 1, 1, 1, 1, 1, 1, 1, 1, 1, 1, 1, 1, 1, 1, 1, 1, 1, 1, 1, 1, 1, 1, 1, 1, 1, 1, 1, 1, 1, 1, 1, 1, 1, 1, 1, 1, 1, 1, 1, 1, 1, 1, 1, 1, 1, 1, 1, 1, 1, 1, 1, 1, 1, 1, 1, 1, 1, 1, 1, 1, 1, 1, 1, 1, 1, 1, 1, 1, 1, 1, 1, 1, 1, 1, 1, 1, 1, 1, 1, 1, 1, 1, 1, 1, 1, 1, 1, 1, 1, 1, 1, 1, 1, 1, 1, 1, 1, 1, 1, 1, 1, 1, 1, 1, 1, 1, 1, 1, 1, 1, 1, 1, 1, 1, 1, 1, 1, 1, 1, 1, 1, 1, 1, 1, 1, 1, 1, 1, 1, 1, 1, 1, 1, 1, 1, 1, 1, 1, 1, 1, 1, 1, 1, 1, 1, 1, 1, 1, 1, 1, 1, 1, 1, 1, 1, 1, 1, 1, 1, 1, 1, 1, 1, 1, 1, 1, 1, 1, 1, 1, 1, 1, 1, 1, 1, 1, 1, 1, 1, 1, 1, 1, 1, 1, 1, 1, 1, 1, 1, 1, 1, 1, 1, 1, 1, 1, 1, 1, 1, 1, 1, 1, 1, 1, 1, 1, 1, 1, 1, 1, 1, 1, 1, 1, 1, 1, 1, 1, 1, 1, 1, 1, 1, 1, 1, 1, 1, 1, 1, 1, 1, 1, 1, 1, 1, 1, 1, 1, 1, 1, 1, 1, 1, 1, 1, 1, 1, 1, 1, 1, 1, 1, 1, 1, 1, 1, 1, 1, 1, 1, 1, 1, 1, 1, 1, 1, 1, 1, 1, 1, 1, 1, 1, 1, 1, 1, 1, 1, 1, 1, 1, 1, 1, 1, 1, 1, 1, 1, 1, 1, 1, 1, 1, 1, 1, 1, 1, 1, 1, 1, 1, 1, 1, 1, 1, 1, 1, 1, 1, 1, 1, 1, 1, 1, 1, 1, 1, 1, 1, 1, 1, 1, 1, 1, 1, 1, 1, 1, 1, 1, 1, 1, 1, 1, 1, 1, 1, 1, 1, 1, 1, 1, 1, 1, 1, 1, 1, 1, 1, 1, 1, 1, 1, 1, 1, 1, 1, 1, 1, 1, 1, 1, 1, 1, 1, 1, 1, 1, 1, 1, 1, 1, 1, 1, 1, 1, 1, 1, 1, 1, 1, 1, 1, 1, 1, 1, 1, 1, 1, 1, 1, 1, 1, 1, 1, 1, 1, 1, 1, 1, 1, 1, 1, 1, 1, 1, 1, 1, 1, 1, 1, 1, 1, 1, 1, 1, 1, 1, 1, 1, 1, 1, 1, 1, 1, 1, 1, 1, 1, 1, 1, 1, 1, 1, 1, 1, 1, 1, 1, 1, 1, 1, 1, 1, 1, 1, 1, 1, 1, 1, 1, 1, 1, 1, 1, 1, 1, 1, 1, 1, 1, 1, 1, 1, 1, 1, 1, 1, 1, 1, 1, 1, 1, 1, 1, 1, 1, 1, 1, 1, 1, 1, 1, 1, 1, 1, 1, 1, 1, 1, 1, 1, 1, 1, 1, 1, 1, 1, 1, 1, 1, 1, 1, 1, 1, 1, 1, 1, 1, 1, 1, 1, 1, 1, 1, 1, 1, 1, 1, 1, 1, 1, 1, 1, 1, 1, 1, 1, 1, 1, 1, 1, 1, 1, 1, 1, 1, 1, 1, 1, 1, 1, 1, 1, 1, 1, 1, 1, 1, 1, 1, 1, 1, 1, 1, 1, 1, 1, 1, 1, 1, 1, 1, 1, 1])
me_cube.materials.append(mat_material)
me_cube.materials.append(mat_material_001)
me_cube.use_remesh_preserve_volume = False
me_cube.use_remesh_preserve_attributes = False
me_cube.use_mirror_vertex_groups = False
me_cube.update()
me_cube_002 = bpy.data.meshes.new('Cube.002')
me_cube_002.from_pydata([(0.2765, 0.2765, 0.0), (0.2765, -0.2765, 0.0), (-0.2765, -0.2765, 0.0), (-0.2765, 0.2765, 0.0), (0.2765, 0.2765, 0.2765), (0.2765, -0.2765, 0.2765), (-0.2765, -0.2765, 0.2765), (-0.2765, 0.2765, 0.2765), (0.1922, 0.1922, 0.9604), (0.1922, -0.1922, 0.9604), (-0.1922, 0.1922, 0.9604), (-0.1922, -0.1922, 0.9604), (0.1418, 0.5782, 2.276), (0.1418, 0.2495, 2.276), (-0.187, 0.5782, 2.276), (-0.187, 0.2495, 2.276), (0.1808, 0.7825, 3.434), (0.1808, 0.4538, 3.434), (-0.1479, 0.7825, 3.434), (-0.1479, 0.4538, 3.434), (0.1808, 0.7825, 3.782), (0.1808, 0.4538, 3.782), (-0.1479, 0.7825, 3.782), (-0.1479, 0.4538, 3.782), (-1.79, 1.108, 3.898), (-1.79, 1.328, 3.898), (-1.79, 1.108, 4.131), (-1.79, 1.328, 4.131), (0.7246, 0.7365, 4.918), (0.7246, 0.4998, 4.918), (0.4879, 0.7365, 4.918), (0.4879, 0.4998, 4.918), (-2.005, 1.108, 4.047), (-2.005, 1.328, 4.047), (-2.005, 1.108, 4.131), (-2.005, 1.328, 4.131), (-2.143, 2.64, 5.379), (-2.143, 2.64, 5.179), (-2.327, 2.64, 5.379), (-2.327, 2.64, 5.179), (-1.4, -0.6732, 5.368), (-1.4, -0.6732, 5.216), (-1.541, -0.6732, 5.368), (-1.541, -0.6732, 5.216), (0.7246, 0.7365, 5.14), (0.7246, 0.4998, 5.14), (0.4879, 0.7365, 5.14), (0.4879, 0.4998, 5.14), (1.179, 2.274, 5.883), (1.008, 2.274, 5.883), (1.179, 2.274, 6.044), (1.008, 2.274, 6.044), (1.444, -1.062, 5.706), (1.253, -1.062, 5.706), (1.444, -1.062, 5.885), (1.253, -1.062, 5.885), (2.555, 0.7121, 6.453), (2.555, 0.5242, 6.453), (2.555, 0.7121, 6.63), (2.555, 0.5242, 6.63), (-1.4, -0.8893, 5.368), (-1.4, -0.8893, 5.295), (-1.541, -0.8893, 5.368), (-1.541, -0.8893, 5.295), (-3.613, -0.6732, 7.447), (-3.613, -0.6732, 7.294), (-3.613, -0.8893, 7.447), (-3.613, -0.8893, 7.294), (-3.78, -0.6732, 7.447), (-3.78, -0.6732, 7.397), (-3.78, -0.8893, 7.447), (-3.78, -0.8893, 7.397), (-7.548, -1.705, 9.171), (-7.548, -1.921, 9.171), (-7.716, -1.705, 9.171), (-7.716, -1.921, 9.171), (-3.613, 0.9284, 8.816), (-3.613, 0.9284, 8.664), (-3.78, 0.9284, 8.816), (-3.78, 0.9284, 8.664), (-2.51, -3.396, 9.429), (-2.51, -3.396, 9.276), (-2.678, -3.396, 9.429), (-2.678, -3.396, 9.276), (-1.4, -0.6732, 7.802), (-1.541, -0.6732, 7.802), (-1.4, -0.8893, 7.802), (-1.541, -0.8893, 7.802)], [], [(0, 1, 2, 3), (5, 4, 8, 9), (0, 4, 5, 1), (1, 5, 6, 2), (2, 6, 7, 3), (4, 0, 3, 7), (10, 11, 15, 14), (7, 6, 11, 10), (4, 7, 10, 8), (6, 5, 9, 11), (15, 13, 17, 19), (8, 10, 14, 12), (11, 9, 13, 15), (9, 8, 12, 13), (19, 17, 21, 23), (13, 12, 16, 17), (14, 15, 19, 18), (12, 14, 18, 16), (22, 23, 31, 30), (17, 16, 20, 21), (19, 23, 26, 24), (16, 18, 22, 20), (24, 26, 40, 41), (23, 22, 27, 26), (18, 19, 24, 25), (22, 18, 25, 27), (29, 28, 56, 57), (20, 22, 30, 28), (23, 21, 29, 31), (21, 20, 28, 29), (33, 32, 34, 35), (25, 24, 32, 33), (33, 35, 38, 39), (26, 27, 35, 34), (36, 37, 39, 38), (25, 33, 39, 37), (27, 25, 37, 36), (35, 27, 36, 38), (60, 40, 84, 86), (26, 34, 42, 40), (34, 32, 43, 42), (32, 24, 41, 43), (44, 46, 47, 45), (30, 31, 47, 46), (46, 44, 50, 51), (47, 31, 53, 55), (48, 49, 51, 50), (44, 28, 48, 50), (28, 30, 49, 48), (30, 46, 51, 49), (53, 52, 54, 55), (45, 47, 55, 54), (29, 45, 54, 52), (31, 29, 52, 53), (57, 56, 58, 59), (28, 44, 58, 56), (44, 45, 59, 58), (45, 29, 57, 59), (61, 60, 62, 63), (41, 40, 60, 61), (43, 41, 61, 63), (62, 42, 64, 66), (66, 64, 72, 73), (43, 63, 67, 65), (42, 43, 65, 64), (63, 62, 66, 67), (68, 69, 71, 70), (64, 65, 77, 76), (65, 67, 71, 69), (71, 67, 81, 83), (73, 72, 74, 75), (70, 66, 73, 75), (64, 68, 74, 72), (68, 70, 75, 74), (76, 77, 79, 78), (65, 69, 79, 77), (68, 64, 76, 78), (69, 68, 78, 79), (81, 80, 82, 83), (66, 70, 82, 80), (70, 71, 83, 82), (67, 66, 80, 81), (84, 85, 87, 86), (40, 42, 85, 84), (42, 62, 87, 85), (62, 60, 86, 87)])
me_cube_002.materials.append(mat_material)
me_cube_002.use_remesh_preserve_volume = False
me_cube_002.use_remesh_preserve_attributes = False
me_cube_002.use_mirror_vertex_groups = False
me_cube_002.update()
me_mesh_003 = bpy.data.meshes.new('Mesh.003')
me_mesh_003.from_pydata([(2.2, 0.5028, 0.6), (2.539, 0.2, 0.6), (2.269, 0.2, 1.0), (2.2, 0.2593, 1.0), (2.2, 0.2, 1.051), (2.2, -0.2, 1.238), (2.512, -0.2, 1.0), (2.6, -0.345, 1.0), (2.6, -0.6, 1.134), (2.225, -0.6, 1.4), (2.2, -0.5674, 1.4), (2.2, -0.6, 1.429), (2.577, -1.0, 1.4), (2.489, -1.0, 1.8), (2.2, -0.7403, 1.8), (2.375, -1.0, 2.2), (2.2, -0.8186, 2.2), (2.2, -1.0, 2.449), (2.062, -1.0, 2.6), (1.813, -0.6, 2.6), (2.01, -0.6, 2.2), (2.2, -1.201, 2.6), (1.8, -1.4, 2.888), (1.8, -1.0, 2.819), (2.2, -1.4, 2.695), (2.334, -1.4, 2.6), (2.2, -1.8, 2.764), (2.424, -1.8, 2.6), (2.2, -2.2, 2.664), (2.291, -2.2, 2.6), (2.6, -2.2, 2.213), (2.6, -1.8, 2.39), (2.7, -1.8, 2.2), (2.606, -2.2, 2.2), (2.698, -2.2, 1.8), (2.785, -1.8, 1.8), (2.632, -2.2, 1.4), (2.762, -1.8, 1.4), (2.6, -2.2, 1.325), (2.94, -1.8, 1.0), (2.6, -2.076, 1.0), (3.0, -1.4, 1.166), (3.0, -1.736, 1.0), (2.789, -1.4, 1.4), (3.0, -1.8, 0.9316), (3.19, -1.4, 1.0), (3.4, -1.4, 0.7622), (3.4, -1.61, 0.6), (3.256, -1.8, 0.6), (3.479, -1.4, 0.6), (3.4, -1.679, 0.2), (3.516, -1.4, 0.2), (3.4, -1.4, -0.1061), (3.499, -1.0, 0.2), (3.4, -1.0, -0.07476), (3.4, -0.7839, 0.2), (3.463, -1.0, 0.6), (3.4, -0.8544, 0.6), (3.4, -1.0, 0.732), (3.311, -1.0, -0.2), (3.332, -1.4, -0.2), (3.107, -1.8, -0.2), (3.306, -1.8, 0.2), (3.0, -1.8, -0.3321), (3.0, -1.4, -0.4521), (2.652, -1.4, -0.6), (2.742, -1.8, -0.6), (2.6, -1.8, -0.7347), (2.6, -1.4, -0.6192), (2.6, -2.2, -0.8149), (2.725, -2.2, -0.6), (2.6, -1.0, -0.5135), (2.6, -1.34, -0.6), (3.0, -1.0, -0.4209), (2.2, -1.0, -0.5345), (2.2, -1.207, -0.6), (2.2, -1.4, -0.7228), (1.8, -1.4, -0.7509), (1.8, -1.261, -0.6), (2.86, -2.2, -0.2), (3.0, -1.958, -0.2), (2.609, -2.6, -0.6), (2.679, -2.6, -0.2), (2.6, -2.6, 0.08905), (2.6, -2.506, 0.2), (2.864, -2.2, 0.2), (2.6, -2.724, -0.2), (2.536, -2.6, 0.2), (2.2, -2.6, 0.5351), (2.2, -2.539, 0.6), (2.6, -2.212, 0.6), (2.2, -2.451, 1.0), (2.451, -2.2, 1.0), (2.6, -2.2, 0.6225), (2.617, -2.2, 0.6), (2.111, -2.6, 0.6), (1.926, -2.6, 1.0), (2.2, -2.6, 1.233), (1.8, -2.629, 1.0), (1.8, -2.838, 1.4), (2.2, -2.687, 1.4), (1.8, -2.907, 1.8), (2.2, -2.758, 1.8), (2.418, -2.6, 1.8), (2.324, -2.6, 1.4), (2.2, -2.661, 2.2), (2.288, -2.6, 2.2), (2.2, -2.6, 2.308), (1.8, -2.6, 2.527), (1.8, -2.817, 2.2), (1.4, -2.6, 2.577), (1.4, -2.961, 2.2), (1.4, -3.0, 2.123), (1.536, -3.0, 1.8), (1.34, -3.0, 2.2), (1.4, -2.568, 2.6), (1.8, -2.526, 2.6), (1.4, -2.2, 2.794), (1.8, -2.2, 2.809), (1.4, -1.8, 2.916), (1.8, -1.8, 2.897), (1.4, -1.415, 3.0), (1.413, -1.4, 3.0), (1.4, -1.4, 3.003), (1.4, -1.0, 3.04), (1.488, -1.0, 3.0), (1.4, -0.6641, 3.0), (1.4, -0.6, 2.984), (1.8, -0.6, 2.617), (1.372, -0.6, 3.0), (1.0, -0.2, 2.99), (1.4, -0.2, 2.753), (1.0, -0.2153, 3.0), (0.6, -0.2, 2.989), (0.6, -0.2176, 3.0), (0.6, -0.6, 3.146), (1.0, -0.6, 3.148), (0.6, -1.0, 3.12), (1.0, -1.0, 3.142), (1.0, -1.4, 3.033), (0.7795, -1.4, 3.0), (0.6, -1.306, 3.0), (0.6, -1.4, 2.953), (1.0, -1.479, 3.0), (0.2044, -1.0, 3.0), (0.2, -0.6, 3.01), (0.2, -0.991, 3.0), (0.2, -1.0, 2.999), (-0.2, -1.0, 2.963), (-0.2, -0.6, 2.887), (0.1745, -0.6, 3.0), (-0.2, -0.2, 2.722), (0.2, -0.2, 2.843), (0.2, -0.5549, 3.0), (-0.2, -0.05514, 2.6), (0.2, 0.03068, 2.6), (-0.2, 0.1947, 2.2), (0.2, 0.1874, 2.2), (-0.2, 0.2, 2.183), (0.07437, 0.2, 1.8), (0.2, 0.183, 1.8), (0.2, 0.1794, 1.4), (0.1566, 0.2, 1.4), (0.2, 0.2, 1.346), (-0.2, 0.6, 1.032), (0.07249, 0.6, 1.0), (0.2, 0.5581, 1.0), (-0.2, 0.3681, 1.4), (0.2, 0.6, 0.9692), (-0.2, 0.9608, 0.6), (0.2, 0.9608, 0.6), (-0.2, 0.6266, 1.0), (-0.2, 1.0, 0.5302), (0.2, 1.0, 0.5302), (-0.2, 1.115, 0.2), (0.2, 1.115, 0.2), (-0.2, 1.115, -0.2), (0.2, 1.115, -0.2), (-0.2, 1.0, -0.5302), (0.2, 1.0, -0.5302), (-0.2, 0.9608, -0.6), (0.2, 0.9608, -0.6), (-0.2, 0.6, -0.9608), (0.2, 0.6, -0.9608), (-0.2, 0.5302, -1.0), (0.2, 0.5302, -1.0), (-0.2, 0.2, -1.115), (0.2, 0.2, -1.115), (-0.2, -0.2, -1.115), (0.2, -0.2, -1.115), (-0.2, -0.5302, -1.0), (0.2, -0.5302, -1.0), (-0.2, -0.6, -0.9608), (0.2, -0.6, -0.9608), (-0.2, -0.9608, -0.6), (0.2, -0.9608, -0.6), (-0.2, -1.0, -0.5302), (0.2, -1.0, -0.5311), (-0.2, -1.165, -0.2), (0.1377, -1.4, -0.2), (0.2, -1.4, -0.2114), (-0.2, -1.4, -0.03076), (0.2, -1.459, -0.2), (0.4175, -1.4, -0.2), (0.6, -1.098, -0.2), (0.6, -1.0, -0.2776), (0.6, -1.4, -0.147), (0.7451, -1.0, -0.2), (1.0, -0.9621, -0.2), (1.0, -0.6, -0.5606), (0.8739, -0.6, -0.6), (0.6, -0.7799, -0.6), (1.0, -1.0, -0.1489), (1.151, -1.0, -0.2), (1.0, -1.4, -0.01303), (1.252, -1.4, -0.2), (1.4, -1.4, -0.5035), (1.4, -1.0, -0.3384), (1.0, -1.8, -0.3469), (1.106, -1.8, -0.6), (1.4, -1.458, -0.6), (1.0, -1.652, -0.2), (1.0, -2.2, -0.5455), (1.018, -2.2, -0.6), (1.0, -2.478, -0.2), (1.059, -2.6, -0.2), (1.13, -2.6, -0.6), (1.0, -2.461, 0.2), (1.183, -2.6, 0.2), (1.4, -2.6, -0.9268), (1.4, -2.45, -1.0), (1.326, -2.2, -1.0), (1.4, -2.2, -1.05), (1.4, -1.902, -1.0), (1.8, -2.2, -1.178), (1.8, -1.8, -1.095), (1.478, -1.8, -1.0), (1.4, -1.8, -0.9536), (1.8, -1.638, -1.0), (1.486, -1.4, -0.6), (2.2, -1.8, -1.031), (2.2, -1.746, -1.0), (2.26, -1.8, -1.0), (2.2, -2.2, -1.118), (2.413, -2.2, -1.0), (2.2, -2.6, -1.006), (2.212, -2.6, -1.0), (2.6, -2.6, -0.6168), (2.2, -2.61, -1.0), (1.8, -2.6, -1.074), (1.8, -2.717, -1.0), (1.528, -2.6, -1.0), (1.4, -2.888, -0.6), (1.655, -3.0, -0.6), (1.8, -3.0, -0.6572), (1.4, -2.961, -0.2), (1.476, -3.0, -0.2), (1.4, -2.811, 0.2), (1.8, -2.963, 0.2), (1.8, -3.0, 0.1281), (1.4, -2.6, 0.4806), (1.511, -2.6, 0.6), (1.8, -2.678, 0.6), (1.4, -2.6, 0.9599), (1.4, -2.629, 1.0), (1.4, -2.54, 0.6), (1.0, -2.6, 0.8491), (1.0, -2.494, 0.6), (1.0, -2.735, 1.0), (1.0, -3.0, 1.136), (1.325, -3.0, 1.4), (1.4, -2.96, 1.4), (1.4, -3.0, 1.483), (1.068, -3.4, 1.4), (1.163, -3.4, 1.8), (1.4, -3.076, 1.8), (1.0, -3.8, 1.508), (1.051, -3.8, 1.8), (1.0, -3.697, 1.4), (1.007, -3.8, 2.2), (1.107, -3.4, 2.2), (1.0, -3.8, 2.221), (1.0, -3.4, 2.458), (1.0, -3.0, 2.53), (0.9184, -3.4, 2.6), (0.9253, -3.0, 2.6), (1.0, -2.694, 2.6), (1.0, -3.815, 2.2), (0.6, -4.2, 2.483), (0.6, -4.105, 2.6), (0.8134, -3.8, 2.6), (0.7547, -4.2, 2.2), (1.0, -3.915, 1.8), (0.81, -4.2, 1.8), (0.9632, -3.8, 1.4), (0.6987, -4.2, 1.4), (0.6, -4.2, 1.247), (0.705, -3.8, 1.0), (0.6, -3.959, 1.0), (1.0, -3.4, 1.263), (0.8213, -3.4, 1.0), (0.6, -3.8, 0.9023), (0.6, -3.4, 0.7925), (0.2, -3.8, 0.6791), (0.2321, -3.4, 0.6), (0.2, -3.506, 0.6), (0.2, -3.4, 0.5885), (0.2, -3.136, 0.6), (-0.2, -3.4, 0.5276), (-0.2, -3.758, 0.6), (-0.6, -3.4, 0.5898), (-0.6, -3.497, 0.6), (-0.6, -3.8, 0.6805), (-0.2, -3.8, 0.6142), (-0.6, -4.2, 0.9384), (-0.2, -4.2, 0.8546), (-0.6, -4.261, 1.0), (-0.2, -4.343, 1.0), (-0.6, -4.511, 1.4), (-0.2, -4.577, 1.4), (-0.6, -4.597, 1.8), (-0.5875, -4.6, 1.8), (-0.2, -4.6, 1.471), (-0.6, -4.554, 2.2), (-0.4074, -4.6, 2.2), (-0.6, -4.365, 2.6), (-0.2, -4.44, 2.6), (-0.2, -4.6, 2.258), (-0.6, -4.2, 2.793), (-0.2, -4.2, 2.875), (-0.6, -3.974, 3.0), (-0.2, -4.035, 3.0), (-0.6, -3.8, 3.149), (-0.2, -3.8, 3.149), (-0.6, -3.483, 3.4), (-0.2818, -3.4, 3.4), (-0.2, -3.4, 3.376), (-0.6, -3.4, 3.461), (-0.6, -3.0, 3.702), (-0.2, -3.0, 3.556), (-0.2, -3.351, 3.4), (-0.6, -2.772, 3.8), (-0.4592, -2.6, 3.8), (-0.2, -2.6, 3.662), (-0.6, -2.6, 3.855), (-0.6, -2.2, 3.889), (-0.401, -2.2, 3.8), (-0.6, -1.852, 3.8), (-0.6, -1.8, 3.777), (-0.2, -1.8, 3.51), (-0.2, -2.2, 3.666), (-0.6, -1.4, 3.45), (-0.515, -1.4, 3.4), (-0.2, -1.669, 3.4), (-0.6, -1.355, 3.4), (-0.6, -1.0, 3.084), (-0.3796, -1.0, 3.0), (-0.2, -1.153, 3.0), (-0.2, -1.4, 3.119), (-0.6, -0.8585, 3.0), (-1.0, -1.0, 3.136), (-1.0, -0.7971, 3.0), (-1.0, -0.6, 2.904), (-0.6, -0.6, 2.889), (-1.4, -1.0, 2.978), (-1.4, -0.6, 2.754), (-1.366, -1.0, 3.0), (-1.4, -0.2361, 2.6), (-1.366, -0.2, 2.6), (-1.0, -0.2, 2.741), (-1.4, -0.2, 2.579), (-1.4, 0.1536, 2.2), (-1.319, 0.2, 2.2), (-1.0, 0.2, 2.388), (-1.0, 0.006122, 2.6), (-1.4, 0.2, 2.1), (-1.4, 0.2713, 1.8), (-1.0, 0.4109, 1.8), (-1.0, 0.309, 2.2), (-1.4, 0.2227, 1.4), (-1.0, 0.3839, 1.4), (-1.4, 0.2, 1.341), (-1.199, 0.2, 1.0), (-1.0, 0.3456, 1.0), (-1.0, 0.3789, 0.6), (-1.119, 0.2, 0.6), (-1.4, -0.2, 0.7861), (-1.292, -0.2, 0.6), (-1.4, 0.01208, 1.0), (-1.169, -0.2, 0.2), (-1.127, 0.2, 0.2), (-1.115, -0.2, -0.2), (-1.115, 0.2, -0.2), (-1.0, -0.2, -0.5302), (-1.0, 0.2, -0.5302), (-1.0, 0.5302, -0.2), (-0.9608, 0.2, -0.6), (-0.7759, 0.6, -0.6), (-0.9608, 0.6, -0.2), (-0.9608, 0.6, 0.2), (-1.0, 0.5306, 0.2), (-0.8099, 0.6, 0.6), (-0.6, 0.9608, 0.2), (-0.6, 0.7802, 0.6), (-0.6, 0.6, 0.8843), (-0.6, 0.9608, -0.2), (-0.5302, 1.0, -0.2), (-0.5302, 1.0, 0.2), (-0.6, 0.7759, -0.6), (-0.6, 0.6, -0.7759), (-1.0, -0.5321, -0.2), (-0.9622, -0.6, -0.2), (-0.7759, -0.6, -0.6), (-0.9608, -0.2, -0.6), (-0.6, -0.6, -0.7759), (-0.6, -0.2, -0.9608), (-0.6, 0.2, -0.9608), (-0.5302, -0.2, -1.0), (-0.5302, 0.2, -1.0), (-0.6, -0.7759, -0.6), (-0.6, -0.9617, -0.2), (-1.0, -0.6, -0.04441), (-1.0, -0.7405, 0.2), (-0.7272, -1.0, 0.2), (-0.6, -1.0, -0.02995), (-0.6, -1.086, 0.2), (-1.0, -1.0, 0.4649), (-1.0, -1.169, 0.6), (-0.6801, -1.4, 0.6), (-0.6, -1.4, 0.5054), (-1.0, -1.4, 0.768), (-1.4, -1.4, 0.9465), (-1.19, -1.0, 0.6), (-1.4, -1.0, 0.7339), (-1.336, -0.6, 0.6), (-1.4, -0.6, 0.668), (-1.079, -0.6, 0.2), (-1.732, -0.6, 1.0), (-1.706, -1.0, 1.0), (-1.8, -1.0, 1.135), (-1.8, -0.6, 1.096), (-1.938, -0.6, 1.4), (-1.922, -1.0, 1.4), (-1.98, -0.6, 1.8), (-1.984, -1.0, 1.8), (-1.879, -0.6, 2.2), (-1.913, -1.0, 2.2), (-1.8, -1.0, 2.477), (-1.8, -0.6, 2.345), (-1.8, -0.32, 2.2), (-2.2, -1.4, 2.248), (-2.2, -1.388, 2.2), (-1.8, -1.15, 2.6), (-2.002, -1.4, 2.6), (-2.2, -1.52, 2.6), (-1.8, -1.4, 2.929), (-1.8, -1.444, 3.0), (-2.2, -1.776, 3.0), (-2.2, -1.8, 3.025), (-1.8, -1.74, 3.4), (-1.841, -1.8, 3.4), (-2.2, -2.2, 3.248), (-2.009, -2.2, 3.4), (-2.2, -2.6, 3.251), (-1.979, -2.6, 3.4), (-1.8, -2.6, 3.558), (-1.8, -2.2, 3.606), (-1.8, -2.882, 3.4), (-1.462, -2.6, 3.8), (-1.4, -2.682, 3.8), (-1.4, -3.0, 3.618), (-1.687, -3.0, 3.4), (-1.4, -2.6, 3.829), (-1.544, -2.2, 3.8), (-1.4, -2.2, 3.869), (-1.4, -1.902, 3.8), (-1.8, -1.8, 3.449), (-1.4, -1.8, 3.755), (-1.416, -1.4, 3.4), (-1.4, -1.4, 3.411), (-1.4, -1.391, 3.4), (-1.4, -1.026, 3.0), (-1.757, -1.4, 3.0), (-1.735, -1.0, 2.6), (-1.0, -1.278, 3.4), (-1.0, -1.4, 3.54), (-1.0, -1.715, 3.8), (-1.274, -1.8, 3.8), (-1.0, -1.8, 3.845), (-0.6723, -1.8, 3.8), (-1.0, -2.2, 3.951), (-1.0, -2.6, 3.913), (-1.0, -2.88, 3.8), (-1.4, -3.236, 3.4), (-1.0, -3.0, 3.733), (-1.0, -3.4, 3.426), (-1.079, -3.4, 3.4), (-1.4, -3.4, 3.202), (-1.0, -3.428, 3.4), (-1.0, -3.8, 3.004), (-1.006, -3.8, 3.0), (-1.4, -3.54, 3.0), (-1.4, -3.752, 2.6), (-1.348, -3.8, 2.6), (-1.4, -3.8, 2.475), (-1.0, -4.119, 2.6), (-1.0, -4.2, 2.481), (-1.151, -4.2, 2.2), (-1.4, -3.887, 2.2), (-1.4, -3.917, 1.8), (-1.206, -4.2, 1.8), (-1.4, -3.8, 1.496), (-1.095, -4.2, 1.4), (-1.362, -3.8, 1.4), (-1.0, -4.2, 1.252), (-1.0, -3.954, 1.0), (-1.101, -3.8, 1.0), (-1.0, -3.8, 0.9057), (-1.0, -3.4, 0.7956), (-1.219, -3.4, 1.0), (-1.4, -3.4, 1.192), (-1.4, -3.721, 1.4), (-1.191, -3.0, 1.0), (-1.4, -3.0, 1.111), (-1.0, -2.659, 1.0), (-1.0, -2.6, 1.03), (-1.4, -2.6, 1.149), (-1.0, -3.0, 0.8418), (-0.6, -3.0, 0.6282), (-0.6, -2.6, 0.8002), (-0.9482, -2.6, 1.0), (-0.6, -2.2, 0.9418), (-0.6495, -2.2, 1.0), (-1.0, -2.2, 1.173), (-0.6, -1.8, 0.7407), (-0.7895, -1.8, 1.0), (-0.6282, -3.4, 0.6), (-0.6, -3.151, 0.6), (-0.4971, -3.0, 0.6), (-0.2981, -2.6, 0.6), (-0.2, -3.0, 0.5637), (-0.2, -2.6, 0.5327), (-0.2, -2.2, 0.2355), (-0.4343, -2.2, 0.6), (-0.2, -2.147, 0.2), (-0.3209, -1.8, 0.2), (-0.5358, -1.8, 0.6), (-0.2, -1.8, 0.05525), (-0.1647, -2.2, 0.2), (0.2, -2.2, -0.009125), (0.2, -1.8, -0.1566), (0.2, -2.445, 0.2), (0.6, -2.2, -0.04138), (0.6, -1.8, -0.1668), (-0.6, -1.56, 0.6), (-0.3933, -1.4, 0.2), (0.2, -2.6, 0.3663), (0.6, -2.6, 0.4761), (0.6, -2.424, 0.2), (0.2, -2.934, 0.6), (0.6, -2.684, 0.6), (0.7425, -2.6, 0.6), (0.155, -3.0, 0.6), (0.2, -3.0, 0.6103), (-1.4, -2.2, 1.244), (-1.0, -1.8, 1.09), (-1.4, -1.8, 1.232), (-1.0, -1.675, 1.0), (-1.4, -1.46, 1.0), (-1.8, -1.8, 1.272), (-1.467, -1.4, 1.0), (-1.8, -1.4, 1.31), (-2.2, -1.8, 1.199), (-1.896, -1.4, 1.4), (-2.2, -1.595, 1.4), (-2.2, -1.4, 1.74), (-2.6, -1.617, 1.4), (-2.24, -1.4, 1.8), (-2.6, -1.474, 1.8), (-2.2, -1.381, 1.8), (-3.0, -1.766, 1.4), (-3.0, -1.603, 1.8), (-2.6, -1.493, 2.2), (-3.0, -1.625, 2.2), (-3.0, -1.8, 2.543), (-2.6, -1.66, 2.6), (-2.925, -1.8, 2.6), (-2.6, -1.8, 2.774), (-3.0, -2.2, 2.837), (-3.0, -1.85, 2.6), (-2.6, -2.14, 3.0), (-2.651, -2.2, 3.0), (-2.6, -2.2, 3.023), (-2.6, -2.6, 3.064), (-2.767, -2.6, 3.0), (-2.6, -2.864, 3.0), (-3.0, -3.0, 2.782), (-3.0, -2.6, 2.898), (-2.6, -3.0, 2.94), (-2.6, -3.399, 2.6), (-3.0, -3.235, 2.6), (-3.0, -3.4, 2.357), (-2.6, -3.4, 2.598), (-2.6, -3.588, 2.2), (-3.0, -3.46, 2.2), (-3.0, -3.481, 1.8), (-2.6, -3.608, 1.8), (-3.0, -3.4, 1.541), (-2.6, -3.468, 1.4), (-2.846, -3.4, 1.4), (-2.6, -3.4, 1.3), (-3.0, -3.0, 1.116), (-3.0, -3.318, 1.4), (-2.6, -3.047, 1.0), (-2.726, -3.0, 1.0), (-2.6, -3.0, 0.975), (-2.6, -2.6, 0.874), (-3.0, -2.6, 1.0), (-2.6, -2.2, 0.9285), (-2.873, -2.2, 1.0), (-3.0, -2.6, 1.0), (-3.0, -2.2, 1.062), (-2.6, -2.037, 1.0), (-2.6, -1.8, 1.17), (-3.0, -1.8, 1.356), (-2.238, -3.0, 1.0), (-2.2, -2.979, 1.0), (-2.2, -2.6, 0.9062), (-2.2, -3.0, 1.009), (-1.8, -3.0, 1.121), (-1.8, -2.6, 1.062), (-1.946, -2.6, 1.0), (-2.093, -2.2, 1.0), (-2.2, -2.2, 0.9617), (-2.2, -2.107, 1.0), (-3.4, -2.6, 1.378), (-3.4, -2.71, 1.4), (-3.296, -3.0, 1.4), (-3.4, -3.0, 1.601), (-3.4, -3.097, 1.8), (-3.125, -3.4, 1.8), (-3.453, -3.0, 1.8), (-3.432, -3.0, 2.2), (-3.4, -3.058, 2.2), (-3.4, -3.0, 2.296), (-3.535, -2.6, 2.2), (-3.4, -2.6, 2.521), (-3.479, -2.2, 2.2), (-3.4, -2.2, 2.411), (-3.4, -2.026, 2.2), (-3.4, -1.987, 1.8), (-3.499, -2.2, 1.8), (-3.4, -2.2, 1.488), (-3.555, -2.6, 1.8), (-3.414, -2.6, 1.4), (-3.4, -2.376, 1.4), (-3.351, -2.2, 1.4), (-3.047, -1.8, 1.4), (-3.257, -1.8, 1.8), (-3.346, -2.6, 2.6), (-3.216, -3.0, 2.6), (-2.2, -3.595, 1.8), (-2.2, -3.446, 1.4), (-1.8, -3.605, 1.8), (-1.8, -3.41, 1.4), (-2.2, -3.577, 2.2), (-1.8, -3.613, 2.2), (-2.2, -3.419, 2.6), (-1.8, -3.498, 2.6), (-2.2, -3.4, 2.631), (-1.8, -3.4, 2.797), (-2.2, -3.09, 3.0), (-1.8, -3.269, 3.0), (-2.2, -3.0, 3.071), (-1.8, -3.0, 3.302), (-2.397, -3.0, 3.0), (-1.587, -3.4, 3.0), (-1.479, -3.8, 2.2), (-1.483, -3.8, 1.8), (-2.2, -3.4, 1.335), (-1.8, -3.4, 1.388), (-3.093, -3.4, 2.2), (-2.588, -3.4, 2.6), (-3.277, -2.2, 2.6), (-2.232, -1.8, 3.0), (-3.23, -1.8, 2.2), (-1.8, -2.2, 1.148), (-1.0, -4.287, 1.4), (-1.0, -4.391, 1.8), (-1.0, -4.34, 2.2), (-1.0, -3.803, 3.0), (-2.226, -1.4, 2.2), (-1.595, -0.6, 2.6), (-1.807, -0.2, 1.4), (-1.855, -0.2, 1.8), (-1.8, -0.1879, 1.4), (-1.8, -0.107, 1.8), (-1.8, -0.2, 2.058), (-1.8, -0.2, 1.381), (-1.435, 0.2, 1.4), (-1.509, 0.2, 1.8), (-1.571, -0.2, 1.0), (-0.5312, -1.0, -0.2), (-0.6, 0.5451, 1.0), (-0.6, 0.4352, 1.4), (-0.6, 0.4031, 1.8), (-0.2, 0.2715, 1.8), (-0.6, 0.3002, 2.2), (-0.6, 0.2, 2.374), (-0.2292, 0.2, 2.2), (-0.6, -0.00531, 2.6), (-0.6, -0.2, 2.734), (-0.04836, -1.4, 3.0), (0.132, -1.8, 3.0), (-0.1059, -1.8, 3.4), (0.2, -2.2, 3.222), (0.06814, -2.2, 3.4), (0.2, -1.93, 3.0), (0.2, -1.8, 2.892), (0.6, -1.8, 2.735), (0.6, -2.2, 2.697), (0.3349, -2.2, 3.0), (0.2, -1.4, 2.899), (0.6, -2.6, 2.835), (0.4689, -2.6, 3.0), (0.2, -2.6, 3.326), (0.2, -3.0, 3.298), (0.535, -3.0, 3.0), (0.2, -3.4, 3.198), (0.5181, -3.4, 3.0), (0.6, -3.4, 2.939), (0.6, -3.0, 2.932), (0.6, -3.8, 2.827), (0.3249, -3.8, 3.0), (0.2, -4.2, 2.793), (0.2, -3.908, 3.0), (0.4942, -4.2, 2.6), (0.2, -3.8, 3.052), (0.2, -4.367, 2.6), (0.2, -4.555, 2.2), (0.6, -4.343, 2.2), (0.2, -4.598, 1.8), (0.6, -4.394, 1.8), (0.2, -4.512, 1.4), (0.6, -4.29, 1.4), (0.2, -4.262, 1.0), (0.3227, -4.2, 1.0), (0.2, -4.2, 0.9366), (0.192, -4.6, 1.8), (0.01085, -4.6, 2.2), (0.06065, -3.0, 3.4), (0.1261, -2.6, 3.4), (1.0, -1.8, 2.849), (1.0, -2.2, 2.696), (-0.8939, -4.2, 2.6), (-0.2, -4.618, 2.2), (-0.2, -4.659, 1.8), (-0.7187, -4.2, 1.0), (0.6, -3.0, 0.8218), (0.8212, -3.0, 1.0), (1.8, -3.088, -0.2), (2.2, -2.893, 0.2), (2.2, -3.0, -0.04346), (1.8, -3.027, -0.6), (2.2, -3.029, -0.2), (2.2, -3.0, -0.4891), (2.086, -3.0, -0.6), (2.2, -2.963, -0.6), (2.263, -3.0, -0.2), (2.6, -2.614, -0.6), (0.8732, -2.2, -0.2), (0.8324, -1.8, -0.2), (1.8, -1.0, -0.488), (1.8, -0.6, -0.5638), (1.4, -0.6, -0.5442), (1.8, -0.2, -0.5932), (1.577, -0.2, -0.6), (1.4, -0.3704, -0.6), (1.4, -0.2, -0.6072), (1.4, -0.139, -0.6), (1.0, -0.2, -0.6935), (1.066, 0.2, -0.6), (1.0, 0.2, -0.6395), (1.4, 0.2, -0.4877), (1.0, -0.5245, -0.6), (0.6, -0.6, -0.7764), (0.6, -0.2, -0.9608), (1.8, 0.2, -0.4466), (1.8, 0.4583, -0.2), (1.4, 0.4984, -0.2), (1.4, 0.6, 0.02726), (1.8, 0.6, 0.09275), (1.8, 0.6261, 0.2), (1.4, 0.6352, 0.2), (1.4, 0.6, 0.5537), (1.8, 0.6117, 0.6), (1.545, 0.6, 0.6), (1.8, 0.6, 0.6377), (1.4, 0.5872, 0.6), (1.8, 0.4052, 1.0), (1.4, 0.333, 1.0), (1.4, 0.2, 1.112), (1.8, 0.2, 1.18), (1.8, -0.183, 1.4), (1.4, -0.06817, 1.4), (1.0, 0.1925, 1.0), (1.022, 0.2, 1.0), (1.0, -0.0674, 1.4), (1.0, 0.2, 0.9953), (0.6485, 0.2, 1.0), (0.6, 0.2, 1.014), (0.6, 0.001893, 1.4), (1.0, 0.1228, 1.8), (0.6, 0.1608, 1.8), (0.6, 0.2, 1.942), (1.0, 0.2, 2.055), (1.0, 0.214, 2.2), (0.6, 0.2265, 2.2), (0.6, 0.2, 2.396), (1.0, 0.2, 2.358), (1.0, 0.1287, 2.6), (0.6, 0.1307, 2.6), (1.052, 0.2, 2.2), (1.4, 0.03134, 2.2), (1.4, -0.07963, 2.6), (0.3436, 0.2, 2.2), (1.4, -0.05143, 1.8), (1.611, -0.2, 1.8), (1.658, -0.2, 2.2), (0.6, 0.2264, 1.0), (1.907, 0.6, 0.6), (1.0, 0.6, 0.5787), (1.0, 0.5896, 0.6), (0.9515, 0.6, 0.6), (1.0, 0.7093, 0.2), (1.974, 0.6, 0.2), (1.0, 0.6462, -0.2), (1.08, 0.6, -0.2), (1.0, 0.6, -0.2914), (0.6, 0.9608, -0.2), (0.6, 0.9608, 0.2), (0.5302, 1.0, 0.2), (0.5302, 1.0, -0.2), (2.2, 0.3211, -0.2), (2.2, 0.5183, 0.2), (2.34, 0.2, -0.2), (2.555, 0.2, 0.2), (2.6, -0.2, -0.1995), (2.6, 0.1285, 0.2), (2.6, -0.2, -0.2), (2.6, 0.09992, 0.6), (2.6, -0.2006, -0.2), (2.2, -0.6, -0.5133), (2.6, -0.6, -0.4111), (2.2, -0.2, -0.4868), (2.989, -0.6, -0.2), (3.0, -0.6, -0.1907), (3.0, -0.3603, 0.2), (2.842, -0.2, 0.2), (3.0, -0.4024, 0.6), (2.809, -0.2, 0.6), (2.6, -0.2, 0.9138), (3.0, -0.6, 0.8613), (2.814, -0.6, 1.0), (3.0, -0.7959, 1.0), (2.6, -1.0, 1.379), (3.0, -1.0, 1.099), (3.201, -0.6, 0.6), (3.0, -0.61, -0.2), (3.25, -0.6, 0.2), (0.5302, -0.2, -1.0), (0.6, 0.2, -0.9608), (0.5302, 0.2, -1.0), (0.6, 0.6, -0.7759), (1.0, 0.282, -0.6), (0.776, 0.6, -0.6), (0.6, 0.7759, -0.6), (0.6, 0.6, 0.7843), (-0.4013, 0.6, 1.0), (2.2, -2.311, 2.6), (1.0, -2.6, 2.621), (1.153, -2.6, 2.6), (2.6, -2.263, 1.4), (2.6, -2.385, 1.8), (3.0, -2.076, 0.2), (3.151, -1.0, 1.0), (2.725, -1.4, 1.8), (2.6, -1.028, 1.4), (2.6, -1.144, 1.8), (2.636, -1.4, 2.2), (2.6, -1.317, 2.2), (2.6, -1.4, 2.272), (2.6, -2.213, 2.2), (2.051, -0.6, 1.8), (1.8, -0.2, 1.415), (1.828, -0.2, 1.4), (1.8, -0.3603, 1.8), (2.2, 0.2, -0.3144), (1.8, -0.5803, 2.6), (1.8, -0.3538, 2.2), (3.0, -1.979, 0.6), (1.52, -0.2, 2.6), (0.6, 0.7773, 0.6), (-1.74, -0.2, 2.2)], [], [(3, 2, 1, 0), (2, 3, 4), (6, 2, 4, 5), (8, 7, 6, 5), (10, 9, 8, 5), (9, 10, 11), (13, 12, 9, 11), (14, 13, 11), (16, 15, 13, 14), (15, 16, 17), (20, 19, 18, 17), (16, 20, 17), (18, 21, 17), (21, 18, 23, 22), (24, 21, 22), (25, 21, 24), (27, 25, 24, 26), (29, 27, 26, 28), (31, 27, 29, 30), (33, 32, 31, 30), (35, 32, 33, 34), (37, 35, 34, 36), (39, 37, 36, 38), (40, 39, 38), (37, 39, 42, 41), (43, 37, 41), (42, 39, 44), (46, 45, 42, 44), (48, 47, 46, 44), (47, 49, 46), (51, 49, 47, 50), (51, 50, 52), (54, 53, 51, 52), (55, 53, 54), (57, 56, 53, 55), (56, 57, 58), (60, 59, 54, 52), (62, 61, 60, 52), (50, 62, 52), (64, 60, 61, 63), (66, 65, 64, 63), (68, 65, 66, 67), (67, 66, 70, 69), (64, 65, 72, 71), (73, 64, 71), (71, 72, 75, 74), (75, 72, 68, 76), (78, 75, 76, 77), (79, 70, 66, 63), (80, 79, 63), (70, 79, 82, 81), (79, 85, 84, 83), (82, 79, 83), (86, 82, 83), (84, 87, 83), (84, 90, 89, 88), (87, 84, 88), (93, 92, 91, 89), (90, 93, 89), (40, 92, 93), (90, 94, 93), (91, 96, 95, 89), (96, 91, 97), (97, 100, 99, 98), (96, 97, 98), (100, 102, 101, 99), (104, 103, 102, 100), (103, 106, 105, 102), (105, 106, 107), (109, 105, 107, 108), (111, 109, 108, 110), (101, 109, 111, 112), (113, 101, 112), (111, 114, 112), (108, 116, 115, 110), (115, 116, 118, 117), (118, 120, 119, 117), (22, 122, 121, 119), (120, 22, 119), (121, 122, 123), (122, 125, 124, 123), (125, 126, 124), (125, 23, 128, 127), (126, 125, 127), (129, 126, 127), (129, 127, 131, 130), (132, 129, 130), (134, 132, 130, 133), (136, 132, 134, 135), (138, 136, 135, 137), (140, 139, 138, 137), (141, 140, 137), (140, 141, 142), (140, 143, 139), (144, 141, 137), (144, 137, 135, 145), (146, 144, 145), (144, 146, 147), (146, 150, 149, 148), (147, 146, 148), (153, 152, 151, 149), (150, 153, 149), (152, 155, 154, 151), (154, 155, 157, 156), (157, 160, 159, 158), (156, 157, 158), (162, 159, 160, 161), (162, 161, 163), (163, 166, 165, 164), (167, 162, 163, 164), (165, 166, 168), (165, 168, 170, 169), (171, 165, 169), (169, 170, 173, 172), (173, 175, 174, 172), (174, 175, 177, 176), (176, 177, 179, 178), (179, 181, 180, 178), (180, 181, 183, 182), (183, 185, 184, 182), (184, 185, 187, 186), (186, 187, 189, 188), (189, 191, 190, 188), (190, 191, 193, 192), (193, 195, 194, 192), (194, 195, 197, 196), (200, 199, 198, 196), (197, 200, 196), (198, 199, 201), (202, 199, 200), (203, 202, 200), (205, 204, 203, 200), (197, 205, 200), (203, 204, 206), (207, 204, 205), (209, 208, 207, 205), (211, 210, 209, 205), (207, 208, 212), (208, 213, 212), (212, 213, 215, 214), (215, 213, 217, 216), (216, 220, 219, 218), (221, 215, 216, 218), (218, 219, 223, 222), (226, 225, 224, 222), (223, 226, 222), (225, 228, 227, 224), (223, 231, 230, 229), (226, 223, 229), (230, 231, 232), (231, 233, 232), (236, 235, 234, 232), (233, 236, 232), (236, 233, 237), (77, 238, 236, 237), (220, 239, 77, 237), (236, 238, 235), (238, 241, 240, 235), (241, 242, 240), (240, 242, 244, 243), (243, 244, 246, 245), (246, 244, 69, 247), (246, 248, 245), (245, 248, 250, 249), (250, 251, 249), (254, 253, 252, 229), (251, 250, 254, 229), (253, 256, 255, 252), (259, 258, 257, 255), (256, 259, 255), (258, 262, 261, 260), (257, 258, 260), (262, 98, 264, 263), (261, 262, 263), (265, 261, 263), (267, 265, 263, 266), (263, 264, 268, 266), (264, 271, 270, 269), (268, 264, 269), (270, 271, 272), (274, 273, 270, 272), (275, 274, 272), (273, 274, 277, 276), (278, 273, 276), (274, 280, 279, 277), (279, 280, 282, 281), (280, 114, 283, 282), (283, 285, 284, 282), (286, 285, 283), (287, 279, 281), (281, 290, 289, 288), (291, 287, 281, 288), (287, 291, 293, 292), (293, 295, 294, 276), (292, 293, 276), (297, 294, 295, 296), (298, 297, 296), (294, 297, 300, 299), (278, 294, 299), (302, 300, 297, 301), (304, 302, 301, 303), (305, 304, 303), (304, 305, 306), (307, 304, 306), (306, 305, 309, 308), (308, 309, 311, 310), (311, 309, 313, 312), (312, 313, 315, 314), (315, 317, 316, 314), (317, 319, 318, 316), (322, 321, 320, 318), (319, 322, 318), (321, 324, 323, 320), (327, 326, 325, 323), (324, 327, 323), (325, 326, 329, 328), (329, 331, 330, 328), (330, 331, 333, 332), (336, 335, 334, 332), (333, 336, 332), (334, 335, 337), (340, 339, 338, 337), (335, 340, 337), (343, 342, 341, 338), (339, 343, 338), (341, 342, 344), (342, 346, 345, 344), (346, 347, 345), (346, 350, 349, 348), (347, 346, 348), (353, 352, 351, 348), (349, 353, 348), (352, 354, 351), (358, 357, 356, 355), (354, 352, 358, 355), (356, 357, 148), (356, 359, 355), (355, 359, 361, 360), (361, 359, 363, 362), (361, 362, 365, 364), (366, 361, 364), (369, 368, 367, 365), (362, 369, 365), (367, 368, 370), (373, 372, 371, 370), (368, 374, 373, 370), (371, 372, 375), (378, 377, 376, 375), (372, 378, 375), (376, 377, 380, 379), (380, 383, 382, 381), (379, 380, 381), (385, 382, 383, 384), (382, 385, 387, 386), (388, 382, 386), (387, 385, 390, 389), (389, 390, 392, 391), (391, 392, 394, 393), (392, 395, 394), (398, 397, 396, 394), (395, 398, 394), (400, 399, 398, 395), (384, 401, 399, 400), (399, 401, 403, 402), (403, 401, 404), (398, 399, 402, 405), (402, 407, 406, 405), (397, 398, 405, 408), (397, 408, 409), (410, 391, 393), (412, 411, 410, 393), (413, 412, 393), (412, 413, 415, 414), (413, 396, 416, 415), (416, 418, 417, 415), (420, 411, 412, 419), (424, 423, 422, 421), (411, 420, 424, 421), (425, 423, 424), (429, 428, 427, 426), (423, 425, 429, 426), (427, 428, 430), (432, 427, 430, 431), (433, 432, 431), (435, 434, 432, 433), (434, 436, 422, 426), (432, 434, 426), (438, 437, 435, 433), (440, 437, 438, 439), (442, 441, 440, 439), (444, 443, 441, 442), (446, 445, 443, 444), (448, 445, 446, 447), (449, 445, 448), (447, 446, 451, 450), (453, 452, 447, 450), (454, 453, 450), (456, 455, 453, 454), (457, 456, 454), (459, 456, 457, 458), (460, 459, 458), (462, 460, 458, 461), (464, 462, 461, 463), (466, 462, 464, 465), (464, 467, 465), (470, 469, 468, 465), (467, 471, 470, 465), (468, 469, 472), (474, 473, 468, 472), (475, 473, 474), (475, 477, 476, 466), (473, 475, 466), (479, 478, 459, 476), (477, 479, 476), (480, 478, 479), (482, 478, 480, 481), (364, 483, 452, 455), (482, 481, 364, 455), (485, 484, 480, 479), (486, 485, 479, 477), (487, 486, 477), (486, 487, 488), (489, 486, 488), (475, 487, 477), (488, 487, 475, 474), (490, 488, 474), (491, 490, 474, 472), (469, 492, 491, 472), (471, 493, 470), (496, 495, 494, 470), (493, 496, 470), (496, 493, 497), (499, 498, 496, 497), (501, 500, 499, 497), (503, 500, 501, 502), (503, 502, 504), (506, 505, 503, 504), (508, 507, 506, 504), (510, 507, 508, 509), (512, 510, 509, 511), (513, 512, 511), (513, 516, 515, 514), (512, 513, 514), (515, 516, 517), (516, 519, 518, 517), (516, 513, 521, 520), (519, 516, 520), (523, 522, 519, 520), (525, 524, 522, 523), (526, 525, 523), (522, 524, 527), (530, 529, 528, 527), (524, 530, 527), (530, 532, 531, 529), (533, 532, 530, 525), (532, 535, 534, 531), (528, 537, 536, 518), (527, 528, 518), (536, 537, 310), (538, 537, 528), (529, 539, 538, 528), (538, 539, 541, 540), (539, 543, 542, 541), (546, 545, 544, 542), (543, 546, 542), (544, 545, 547), (549, 548, 544, 547), (550, 549, 547), (551, 548, 549), (550, 553, 552, 549), (545, 546, 554, 429), (555, 545, 429), (548, 551, 556, 541), (542, 548, 541), (551, 558, 557, 556), (557, 560, 559, 556), (561, 560, 557), (227, 267, 561, 557), (558, 227, 557), (556, 559, 562, 540), (541, 556, 540), (562, 559, 563), (307, 562, 563), (564, 533, 525, 526), (566, 565, 533, 564), (568, 567, 565, 566), (567, 535, 565), (570, 568, 566, 569), (571, 570, 569), (568, 570, 431), (573, 571, 569, 572), (574, 573, 572), (573, 574, 575), (577, 575, 574, 576), (578, 577, 576), (577, 579, 575), (581, 578, 576, 580), (583, 582, 578, 581), (585, 582, 583, 584), (586, 585, 584), (585, 586, 587), (587, 586, 589, 588), (591, 590, 587, 588), (590, 591, 592), (592, 591, 594, 593), (594, 595, 593), (595, 594, 597, 596), (598, 595, 596), (600, 599, 598, 596), (602, 599, 600, 601), (604, 603, 602, 601), (606, 603, 604, 605), (608, 606, 605, 607), (609, 608, 607), (608, 609, 610), (610, 609, 612, 611), (614, 613, 610, 611), (613, 614, 615), (614, 617, 616, 615), (617, 619, 618, 616), (621, 619, 617, 620), (623, 622, 619, 621), (624, 623, 621), (627, 626, 625, 615), (616, 627, 615), (625, 626, 628), (631, 630, 629, 628), (626, 631, 628), (631, 626, 627), (633, 632, 631, 627), (634, 632, 633), (622, 634, 633, 618), (625, 613, 615), (620, 617, 614, 611), (611, 637, 636, 635), (620, 611, 635), (636, 637, 638), (607, 640, 639, 638), (637, 612, 607, 638), (639, 641, 638), (643, 642, 641, 639), (642, 643, 644), (646, 645, 642, 644), (648, 647, 645, 646), (649, 647, 648), (651, 647, 649, 650), (651, 650, 652), (654, 653, 651, 652), (655, 654, 652), (654, 655, 635), (656, 655, 652), (658, 657, 656, 652), (650, 658, 652), (660, 659, 646, 644), (642, 645, 653, 641), (653, 654, 636, 638), (641, 653, 638), (636, 654, 635), (612, 609, 607), (662, 661, 606, 608), (664, 663, 661, 662), (663, 666, 665, 661), (666, 668, 667, 665), (667, 668, 670, 669), (670, 672, 671, 669), (671, 672, 674, 673), (675, 671, 673), (676, 672, 670), (678, 677, 666, 663), (680, 664, 662, 679), (511, 678, 663, 664), (521, 511, 664), (605, 640, 607), (604, 681, 640, 605), (665, 667, 682, 602), (603, 665, 602), (681, 604, 601), (669, 671, 675, 598), (599, 682, 669, 598), (660, 600, 596), (675, 595, 598), (597, 659, 660, 596), (588, 683, 659, 597), (675, 673, 463, 593), (595, 675, 593), (594, 591, 588, 597), (590, 684, 587), (589, 586, 584), (583, 685, 584), (658, 685, 583, 581), (580, 576, 623, 624), (657, 580, 624), (657, 658, 581, 580), (576, 574, 572, 623), (569, 566, 564, 686), (686, 564, 526, 630), (630, 526, 523, 629), (629, 523, 520, 680), (520, 521, 664, 680), (687, 512, 514), (521, 513, 511), (688, 510, 512, 687), (509, 678, 511), (508, 677, 678, 509), (507, 689, 506), (677, 508, 504), (504, 502, 668, 666), (677, 504, 666), (690, 500, 503, 505), (500, 690, 499), (676, 501, 497), (496, 498, 495), (494, 492, 469, 470), (468, 473, 466, 465), (467, 464, 463, 673), (674, 467, 673), (457, 684, 458), (456, 482, 455), (454, 450, 691, 582), (585, 454, 582), (452, 483, 447), (451, 691, 450), (483, 692, 448, 447), (451, 446, 444, 579), (443, 694, 693, 441), (693, 694, 696, 695), (696, 694, 697), (693, 695, 698), (696, 700, 699, 695), (441, 693, 698, 440), (573, 442, 439, 571), (437, 701, 386, 435), (430, 567, 568, 431), (570, 438, 433, 431), (554, 428, 429), (425, 555, 429), (427, 432, 426), (420, 702, 424), (422, 436, 421), (394, 396, 413, 393), (392, 390, 400, 395), (389, 391, 410, 421), (436, 389, 421), (434, 387, 389, 436), (701, 388, 386), (382, 388, 381), (380, 704, 703, 383), (699, 379, 381), (377, 705, 704, 380), (705, 706, 167, 704), (699, 700, 376, 379), (378, 372, 373), (708, 707, 378, 373), (709, 707, 708), (374, 368, 369), (711, 710, 374, 369), (367, 692, 365), (481, 366, 364), (365, 692, 483, 364), (361, 366, 360), (712, 357, 358), (714, 713, 712, 358), (353, 714, 358), (713, 714, 716, 715), (717, 713, 715), (713, 717, 718), (721, 720, 719, 718), (717, 721, 718), (719, 142, 722, 718), (720, 721, 724, 723), (724, 721, 715, 725), (727, 724, 725, 726), (729, 727, 726, 728), (731, 727, 729, 730), (730, 729, 733, 732), (732, 733, 735, 734), (736, 289, 732, 734), (735, 733, 737), (738, 736, 734), (288, 736, 738, 739), (740, 288, 739), (742, 740, 739, 741), (744, 742, 741, 743), (296, 744, 743, 745), (746, 296, 745), (746, 745, 747), (739, 749, 748, 741), (290, 284, 730, 732), (733, 729, 728, 737), (725, 751, 750, 726), (723, 724, 727, 731), (753, 752, 719, 720), (715, 716, 751, 725), (751, 716, 350, 343), (721, 717, 715), (484, 354, 355, 360), (489, 348, 351, 485), (486, 489, 485), (489, 347, 348), (344, 345, 490, 491), (492, 341, 344, 491), (350, 346, 342, 343), (750, 751, 343, 339), (338, 341, 492, 494), (498, 334, 337, 495), (340, 335, 336), (737, 728, 336, 333), (332, 334, 498, 499), (331, 735, 737, 333), (690, 330, 332, 499), (734, 735, 331, 329), (754, 325, 328), (324, 755, 327), (755, 749, 327), (739, 738, 326, 327), (749, 739, 327), (323, 325, 754, 506), (689, 323, 506), (755, 324, 321, 756), (756, 321, 322), (748, 756, 322), (743, 741, 748, 322), (319, 743, 322), (318, 320, 688, 687), (745, 743, 319, 317), (316, 318, 687, 514), (757, 316, 514), (316, 757, 314), (313, 303, 747, 315), (536, 311, 312, 517), (518, 536, 517), (538, 540, 308, 310), (537, 538, 310), (311, 536, 310), (302, 304, 307, 563), (758, 302, 563), (301, 298, 746, 747), (303, 301, 747), (309, 305, 303, 313), (300, 759, 269, 299), (295, 744, 296), (295, 293, 742, 744), (740, 291, 288), (282, 284, 290, 281), (277, 279, 287, 292), (273, 278, 299), (277, 292, 276), (294, 278, 276), (113, 275, 272), (269, 270, 273, 299), (759, 268, 269), (261, 265, 260), (256, 760, 259), (762, 761, 258, 259), (760, 256, 253, 763), (765, 764, 760, 763), (766, 765, 763), (766, 763, 254), (766, 767, 765), (769, 86, 768, 765), (767, 769, 765), (768, 764, 765), (764, 768, 762), (763, 253, 254), (234, 243, 245, 249), (249, 251, 230, 232), (234, 249, 232), (255, 225, 226, 252), (224, 770, 222), (770, 771, 218, 222), (239, 220, 216), (771, 221, 218), (214, 221, 771, 553), (206, 214, 553), (772, 78, 239, 216), (217, 772, 216), (774, 773, 772, 217), (776, 775, 773, 774), (777, 776, 774), (776, 777, 778), (779, 776, 778), (781, 779, 778, 780), (782, 781, 780), (779, 781, 783), (778, 777, 784, 780), (780, 784, 210, 785), (786, 780, 785), (775, 776, 779, 783), (787, 775, 783), (789, 788, 787, 783), (791, 788, 789, 790), (793, 792, 791, 790), (795, 792, 793, 794), (796, 795, 794), (795, 796, 797), (799, 797, 796, 798), (800, 799, 798), (802, 799, 800, 801), (804, 803, 802, 801), (804, 801, 806, 805), (807, 804, 805), (805, 806, 808), (809, 805, 808), (807, 805, 809, 810), (811, 807, 810), (813, 812, 807, 811), (815, 812, 813, 814), (817, 816, 815, 814), (819, 816, 817, 818), (821, 820, 819, 818), (824, 823, 822, 819), (820, 824, 819), (817, 825, 818), (816, 822, 815), (825, 817, 814), (823, 826, 812, 815), (822, 823, 815), (823, 828, 827, 826), (809, 829, 810), (800, 806, 801), (830, 795, 797), (798, 796, 794), (832, 798, 794, 831), (833, 832, 831), (794, 793, 834, 831), (792, 835, 791), (793, 790, 837, 836), (834, 793, 836), (836, 837, 838), (840, 834, 836, 839), (842, 841, 840, 839), (844, 843, 788, 791), (835, 844, 791), (835, 830, 0, 844), (844, 846, 845, 843), (845, 846, 848, 847), (849, 845, 847), (846, 1, 850, 848), (851, 849, 847), (849, 851, 853, 852), (854, 849, 852), (851, 855, 853), (856, 855, 851, 847), (858, 857, 856, 847), (858, 860, 859, 857), (862, 859, 860, 861), (7, 863, 862, 861), (860, 850, 861), (863, 864, 862), (864, 863, 8, 865), (866, 864, 865), (867, 859, 862), (868, 855, 856), (857, 869, 856), (848, 858, 847), (789, 837, 790), (775, 854, 852, 773), (210, 211, 785), (198, 702, 196), (195, 211, 205, 197), (196, 702, 420, 419), (194, 196, 419), (192, 194, 419, 414), (870, 786, 785, 193), (191, 870, 193), (870, 872, 871, 786), (417, 190, 192, 414), (415, 417, 414), (870, 191, 189), (190, 417, 188), (187, 872, 870, 189), (417, 418, 186, 188), (418, 184, 186), (871, 872, 185, 183), (873, 871, 183), (875, 874, 782, 871), (873, 875, 871), (874, 875, 838), (876, 875, 873), (182, 184, 418, 416), (409, 182, 416), (181, 876, 873, 183), (408, 180, 182, 409), (177, 842, 179), (406, 176, 178), (175, 841, 842, 177), (406, 407, 174, 176), (174, 407, 172), (166, 829, 877, 168), (165, 171, 164), (171, 878, 164), (167, 164, 878, 703), (704, 167, 703), (703, 878, 404), (161, 811, 810, 163), (706, 159, 162, 167), (825, 814, 813, 160), (157, 825, 160), (709, 156, 158), (151, 154, 710, 711), (149, 151, 711, 363), (712, 722, 147, 148), (357, 712, 148), (356, 148, 149, 363), (359, 356, 363), (150, 146, 145), (130, 820, 821, 133), (153, 134, 133, 152), (126, 129, 136, 138), (124, 126, 138), (123, 124, 138, 139), (119, 121, 143, 752), (117, 119, 752, 753), (116, 879, 28, 118), (115, 117, 753, 880), (881, 115, 880), (286, 881, 880), (115, 881, 110), (110, 881, 286, 283), (114, 111, 110, 283), (883, 103, 104, 882), (99, 101, 113, 272), (271, 99, 272), (104, 100, 97), (98, 99, 271, 264), (89, 95, 88), (81, 82, 86, 769), (81, 769, 247), (61, 62, 884, 80), (49, 56, 58, 46), (42, 45, 41), (45, 885, 866, 41), (36, 882, 38), (92, 40, 38), (43, 886, 35, 37), (888, 886, 43, 887), (890, 889, 886, 888), (889, 890, 891), (36, 34, 883, 882), (34, 33, 892, 883), (32, 889, 891, 31), (892, 33, 30), (879, 29, 28), (28, 26, 120, 118), (893, 20, 16, 14), (12, 13, 888, 887), (12, 887, 865), (893, 14, 11), (11, 10, 895, 894), (896, 893, 11, 894), (827, 896, 894), (6, 7, 861), (8, 9, 12, 865), (895, 10, 5), (895, 5, 4, 802), (803, 895, 802), (4, 3, 799, 802), (0, 1, 846, 844), (843, 845, 897), (1, 2, 6, 861), (850, 1, 861), (897, 845, 849, 854), (43, 41, 866, 865), (887, 43, 865), (852, 853, 71, 74), (3, 0, 830, 797), (799, 3, 797), (795, 830, 835, 792), (895, 803, 894), (787, 897, 854, 775), (800, 798, 832, 808), (806, 800, 808), (783, 781, 874, 838), (837, 789, 783, 838), (871, 782, 780, 786), (217, 213, 208, 209), (774, 217, 209), (891, 890, 15, 17), (21, 25, 891, 17), (13, 15, 890, 888), (859, 867, 869, 857), (891, 25, 27, 31), (886, 889, 32, 35), (47, 48, 62, 50), (30, 29, 879, 107), (106, 892, 30, 107), (892, 106, 103, 883), (38, 882, 104, 97), (91, 92, 38, 97), (18, 19, 128, 23), (19, 898, 128), (899, 20, 893, 896), (788, 843, 897, 787), (26, 24, 22, 120), (107, 879, 116, 108), (102, 105, 109, 101), (95, 96, 98, 262), (709, 158, 706, 705), (707, 709, 705), (143, 140, 142, 719), (752, 143, 719), (286, 880, 723, 731), (285, 286, 731), (266, 268, 759, 758), (560, 561, 266, 758), (58, 57, 867, 862), (864, 885, 58, 862), (869, 867, 57, 55), (868, 59, 73), (58, 885, 45, 46), (53, 56, 49, 51), (73, 59, 60, 64), (900, 48, 44), (62, 48, 900, 884), (900, 94, 85, 884), (61, 80, 63), (863, 7, 8), (850, 860, 858, 848), (855, 868, 73, 71), (853, 855, 71), (72, 65, 68), (85, 94, 90, 84), (69, 70, 81, 247), (773, 852, 74, 772), (239, 78, 77), (230, 251, 229), (885, 864, 866), (54, 59, 868, 856), (869, 55, 54, 856), (67, 242, 241, 76), (68, 67, 76), (44, 39, 40, 93), (94, 900, 44, 93), (884, 85, 79, 80), (244, 242, 67, 69), (761, 87, 88), (83, 87, 761, 762), (768, 86, 83, 762), (247, 769, 767, 248), (246, 247, 248), (76, 241, 238, 77), (235, 240, 243, 234), (88, 95, 262, 258), (761, 88, 258), (760, 764, 762, 259), (248, 767, 766, 254), (250, 248, 254), (215, 221, 214), (219, 220, 237), (553, 771, 770, 552), (231, 223, 219, 237), (233, 231, 237), (228, 257, 260), (257, 228, 225, 255), (252, 226, 229), (901, 824, 131), (824, 901, 828, 823), (828, 901, 898, 899), (827, 894, 803, 804), (826, 827, 804), (898, 901, 131, 127), (128, 898, 127), (898, 19, 20, 899), (23, 125, 122, 22), (131, 824, 820, 130), (822, 816, 819), (812, 826, 804, 807), (129, 132, 136), (143, 121, 123, 139), (260, 265, 267, 227), (228, 260, 227), (133, 821, 155, 152), (821, 818, 825, 157), (155, 821, 157), (160, 813, 811, 161), (153, 150, 145), (141, 144, 147, 722), (142, 141, 722), (534, 546, 543, 531), (833, 902, 877), (833, 831, 834, 840), (902, 833, 840), (836, 838, 875, 876), (839, 836, 876), (808, 832, 833, 877), (829, 809, 808, 877), (874, 781, 782), (210, 784, 209), (877, 902, 170, 168), (841, 175, 173), (839, 876, 181, 179), (842, 839, 179), (810, 829, 166, 163), (185, 872, 187), (785, 211, 195, 193), (171, 169, 403, 404), (878, 171, 404), (169, 172, 407, 402), (403, 169, 402), (406, 178, 180, 408), (405, 406, 408), (376, 700, 375), (390, 385, 384, 400), (396, 397, 409, 416), (422, 423, 426), (419, 412, 414), (827, 828, 899, 896), (207, 212, 214, 206), (204, 207, 206), (275, 113, 112), (561, 267, 266), (203, 206, 553, 550), (202, 203, 550), (559, 560, 758, 563), (552, 558, 551, 549), (386, 387, 434, 435), (201, 555, 425, 424), (702, 198, 201, 424), (554, 546, 534), (545, 555, 201, 547), (531, 543, 539, 529), (544, 548, 542), (154, 156, 709, 708), (710, 154, 708), (159, 706, 158), (902, 840, 841, 173), (170, 902, 173), (135, 134, 153, 145), (784, 777, 774, 209), (722, 712, 713, 718), (224, 227, 558, 552), (770, 224, 552), (374, 710, 708, 373), (378, 707, 705, 377), (703, 404, 401, 384), (383, 703, 384), (363, 711, 369, 362), (410, 411, 421), (534, 535, 567, 430), (428, 554, 534, 430), (371, 903, 370), (375, 700, 696, 697), (903, 371, 375, 697), (449, 903, 697), (381, 388, 701, 698), (695, 699, 381, 698), (370, 903, 449, 448), (692, 367, 370, 448), (443, 445, 449, 697), (694, 443, 697), (698, 701, 437, 440), (458, 684, 590, 592), (461, 458, 592), (439, 438, 570, 571), (352, 353, 358), (716, 714, 349, 350), (340, 750, 339), (289, 290, 732), (297, 298, 301), (351, 354, 484, 485), (347, 489, 488, 490), (345, 347, 490), (565, 535, 532, 533), (337, 338, 494, 495), (328, 330, 690, 505), (754, 328, 505), (314, 757, 515, 517), (312, 314, 517), (459, 478, 482, 456), (452, 453, 455), (444, 442, 573, 575), (579, 444, 575), (476, 460, 462, 466), (589, 683, 588), (619, 622, 618), (471, 467, 674), (682, 667, 669), (679, 662, 608, 610), (880, 753, 720, 723), (74, 75, 78, 772), (284, 285, 731, 730), (280, 274, 275, 112), (114, 280, 112), (758, 759, 300, 302), (289, 736, 288), (293, 291, 740, 742), (746, 298, 296), (714, 353, 349), (199, 202, 550, 547), (201, 199, 547), (726, 750, 340, 336), (728, 726, 336), (562, 307, 306, 308), (540, 562, 308), (326, 738, 734, 329), (748, 749, 755, 756), (747, 745, 317, 315), (459, 460, 476), (577, 691, 451, 579), (530, 524, 525), (497, 493, 471, 674), (672, 676, 497, 674), (519, 522, 527, 518), (754, 505, 506), (689, 507, 510, 688), (515, 757, 514), (484, 360, 366, 481), (480, 484, 481), (686, 632, 634, 572), (569, 686, 572), (631, 632, 686, 630), (502, 501, 676, 670), (668, 502, 670), (320, 323, 689, 688), (628, 629, 680, 679), (457, 454, 585, 587), (684, 457, 587), (582, 691, 577, 578), (572, 634, 622, 623), (463, 461, 592, 593), (618, 633, 627, 616), (682, 599, 602), (661, 665, 603, 606), (625, 628, 679, 610), (613, 625, 610), (584, 685, 649, 648), (683, 589, 584, 648), (649, 685, 658, 650), (656, 657, 624, 621), (659, 683, 648, 646), (645, 647, 651, 653), (656, 621, 620, 635), (655, 656, 635), (601, 600, 660, 644), (643, 681, 601, 644), (640, 681, 643, 639), (612, 637, 611)])
me_mesh_003.polygons.foreach_set('use_smooth', [True] * 1137)
me_mesh_003.materials.append(mat_material_001)
me_mesh_003.use_remesh_preserve_volume = False
me_mesh_003.use_remesh_preserve_attributes = False
me_mesh_003.use_mirror_vertex_groups = False
me_mesh_003.update()

# ---- objects
ob_mangotree_01 = bpy.data.objects.new('MangoTree_01', me_cube)
ob_mangotree_01_001 = bpy.data.objects.new('MangoTree_01.001', me_cube_002)
ob_mball_000 = bpy.data.objects.new('Mball.000', me_mesh_003)

# ---- transforms, parenting, visibility, modifiers, constraints
ob_mangotree_01.location = (0.0, 0.0, 0.0)
ob_mangotree_01.scale = (0.1999, 0.1997, 0.1998)
ob_mangotree_01.lock_rotations_4d = False
ob_mangotree_01.empty_display_type = 'ARROWS'
ob_mangotree_01.lineart.crease_threshold = 0.0
ob_mangotree_01_001.location = (27.52, 0.0, 0.0)
ob_mangotree_01_001.lock_rotations_4d = False
ob_mangotree_01_001.empty_display_type = 'ARROWS'
ob_mangotree_01_001.lineart.crease_threshold = 0.0
ob_mball_000.location = (25.34, 2.785, 6.542)
ob_mball_000.scale = (1.835, 1.835, 1.835)
ob_mball_000.lineart.crease_threshold = 0.0
_m = ob_mball_000.modifiers.new('Displace', 'DISPLACE')
_m.strength = 0.8
_m = ob_mball_000.modifiers.new('Decimate', 'DECIMATE')
_m.ratio = 0.5

# ---- collection membership
col_collection_1.objects.link(ob_mangotree_01)
col_collection_2.objects.link(ob_mangotree_01_001)
col_collection_2.objects.link(ob_mball_000)

# ---- scene / render settings (as saved in the file)
scene.frame_start = 1; scene.frame_end = 250; scene.frame_set(2)
scene.render.engine = 'BLENDER_EEVEE_NEXT'
scene.render.resolution_percentage = 50
scene.render.dither_intensity = 0.0
scene.render.motion_blur_shutter = 1.0
scene.cycles.use_denoising = False
scene.cycles.samples = 128
scene.cycles.sampling_pattern = 'TABULATED_SOBOL'
scene.cycles.use_adaptive_sampling = False
scene.cycles.use_light_tree = False
scene.cycles.blur_glossy = 0.0
scene.cycles.sample_clamp_indirect = 0.0
scene.view_settings.view_transform = 'Standard'
bpy.context.view_layer.update()

# ---- added for rendering (the .blend has no active camera and no usable light): camera, sun
cam_auto = bpy.data.cameras.new('AutoCamera')
cam_auto.lens = 50.0
cam_auto.sensor_width = 36.0
cam_auto.clip_end = 1000.0
ob_auto_camera = bpy.data.objects.new('AutoCamera', cam_auto)
scene.collection.objects.link(ob_auto_camera)
ob_auto_camera.location = (50.3678, -42.6878, 35.1795)
ob_auto_camera.rotation_euler = (1.09748, -7.21219e-08, 0.694738)
scene.camera = ob_auto_camera
light_auto_sun = bpy.data.lights.new('AutoSun', 'SUN')
light_auto_sun.energy = 3.0
light_auto_sun.angle = 0.0523599
ob_auto_sun = bpy.data.objects.new('AutoSun', light_auto_sun)
scene.collection.objects.link(ob_auto_sun)
ob_auto_sun.rotation_euler = (0.872665, 0.174533, 0.523599)
bpy.context.view_layer.update()
